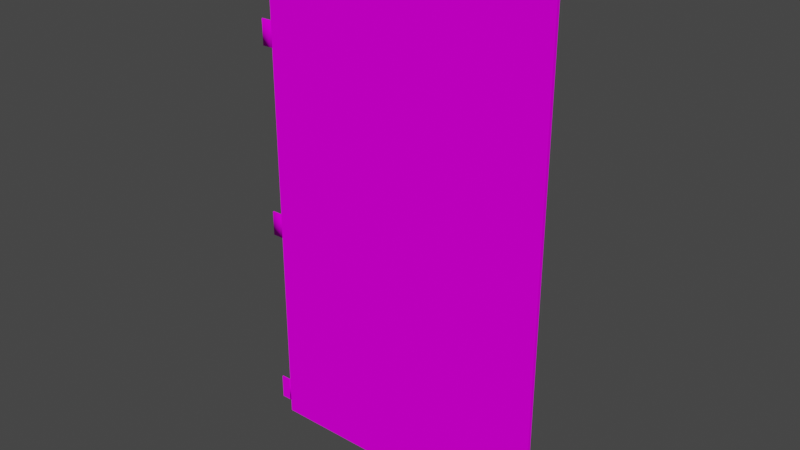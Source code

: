 # Source: Door01alt5.blend  (saved by Blender 2.90.8; exported with 4.5.12 LTS)
import bpy
from mathutils import Matrix  # noqa: F401  (used for matrix-valued properties, if any)

bpy.ops.wm.read_factory_settings(use_empty=True)
scene = bpy.context.scene
scene.name = 'Scene'

# ---- collections
col_collection = bpy.data.collections.new('Collection'); scene.collection.children.link(col_collection)

# ---- images (referenced by path relative to the original .blend; pixels are not part of the script)
import os
ASSET_DIR = os.environ.get("B2B_ASSET_DIR", "")  # directory of the original .blend (textures are referenced by path, not embedded)
HERE = os.path.dirname(os.path.abspath(__file__))  # packed textures are extracted next to this script under _unpacked/

def load_image(name, relpath, width, height, colorspace="sRGB"):
    """Load a texture the original file referenced (path relative to the .blend, or extracted next to this script)."""
    p = next((c for c in (os.path.join(HERE, relpath), os.path.join(ASSET_DIR, relpath)) if relpath and os.path.exists(c)), "")
    if p:
        img = bpy.data.images.load(p, check_existing=True)
        img.name = name
    else:  # same state as the original file: an image datablock whose file is absent (Cycles renders it pink)
        img = bpy.data.images.new(name, width, height)
        img.source = "FILE"
        img.filepath = "//" + (relpath or name)
    img.colorspace_settings.name = colorspace
    return img
img_door106_png = load_image('Door106.png', 'Door106.png', 1024, 1024, 'sRGB')

# ---- materials (node trees are filled in below, after node groups)
mat_matd3d01 = bpy.data.materials.new('MatD3D01')
mat_matd3d01.use_transparent_shadow = False
mat_matd3d01.diffuse_color = (1.0, 1.0, 1.0, 1.0)
mat_matd3d01.roughness = 1.0
mat_matd3d01.specular_intensity = 0.0

# ---- material node trees
mat_matd3d01.use_nodes = True; mat_matd3d01.node_tree.nodes.clear()
_N = mat_matd3d01.node_tree.nodes; _L = mat_matd3d01.node_tree.links
n0 = _N.new('ShaderNodeBsdfPrincipled'); n0.name = 'Principled BSDF'; n0.location = (10, 300)
n0.distribution = 'GGX'
n0.subsurface_method = 'BURLEY'
n0.inputs[2].default_value = 1.0
n0.inputs[3].default_value = 1.45
n0.inputs[13].default_value = 0.0
n0.inputs[27].default_value = (0.0, 0.0, 0.0, 1.0)
n0.inputs[28].default_value = 1.0
n1 = _N.new('ShaderNodeOutputMaterial'); n1.name = 'Material Output'; n1.location = (300, 300)
n2 = _N.new('ShaderNodeTexImage'); n2.name = 'Image Texture'; n2.location = (-300, 600)
n2.image = img_door106_png
_L.new(n0.outputs[0], n1.inputs[0])
_L.new(n2.outputs[0], n0.inputs[0])
n1.is_active_output = True

# ---- world
world_world = bpy.data.worlds.new('World'); scene.world = world_world
world_world.use_nodes = True; world_world.node_tree.nodes.clear()
_N = world_world.node_tree.nodes; _L = world_world.node_tree.links
n0 = _N.new('ShaderNodeOutputWorld'); n0.name = 'World Output'; n0.location = (300, 300)
n1 = _N.new('ShaderNodeBackground'); n1.name = 'Background'; n1.location = (10, 300)
n1.inputs[0].default_value = (0.05088, 0.05088, 0.05088, 1.0)
_L.new(n1.outputs[0], n0.inputs[0])
n0.is_active_output = True
world_world.color = (0.05088, 0.05088, 0.05088)
world_world.use_sun_shadow = False
world_world.sun_shadow_jitter_overblur = 0.0

# ---- meshes
me_door01 = bpy.data.meshes.new('Door01')
me_door01.from_pydata([(5.0, 0.00338, 0.3524), (5.546, 0.00338, 0.5), (-5.0, 0.00338, 0.5), (5.0, 0.00338, -0.4381), (-5.0, 0.00338, -0.4381), (-4.505, 0.4984, -0.4381), (-1.343, 19.11, 0.01011), (-1.343, 19.05, -0.09846), (-1.343, 19.17, -0.09846), (-1.651, 19.11, -0.207), (-1.651, 18.98, -0.207), (-1.839, 18.98, -0.207), (-4.505, 0.4984, 0.3524), (4.505, 0.4984, 0.3524), (4.505, 0.4984, -0.4381), (-1.839, 19.17, -0.09846), (-1.839, 19.11, -0.207), (-2.989, 19.11, -0.207), (-4.505, 4.035, 0.3524), (4.505, 4.035, 0.3524), (4.505, 4.035, -0.4381), (-4.505, 4.035, -0.4381), (5.546, 24.29, 0.3524), (-5.0, 23.63, 0.3524), (-5.0, 24.29, 0.3524), (-5.0, 24.29, 0.5), (5.546, 11.63, 0.3524), (5.0, 19.5, 0.3524), (5.546, 19.5, 0.3524), (-1.839, 17.74, -0.09846), (-1.839, 17.8, 0.01011), (-1.839, 18.98, 0.01011), (-1.343, 19.11, -0.207), (-1.651, 17.8, 0.01011), (-1.651, 18.98, 0.01011), (5.0, 23.63, 0.3524), (-5.0, 23.63, -0.4381), (5.0, 23.63, -0.4381), (5.546, 24.29, 0.5), (-4.505, 23.13, -0.4381), (-4.505, 23.13, 0.3524), (4.505, 23.13, -0.4381), (4.505, 23.13, 0.3524), (-1.651, 17.74, -0.09846), (-1.651, 18.92, -0.09846), (-4.505, 19.78, 0.3524), (4.505, 19.78, 0.3524), (4.505, 19.78, -0.4381), (-4.505, 19.78, -0.4381), (-5.0, 19.5, 0.3524), (5.546, 0.00338, 0.3524), (-5.0, 19.5, -0.4381), (-4.505, 19.22, -0.4381), (-1.651, 17.8, -0.207), (-1.839, 17.8, -0.207), (-1.839, 18.92, -0.09846), (4.505, 19.22, -0.4381), (-4.505, 19.22, 0.3524), (5.0, 11.63, -0.4381), (4.505, 4.597, -0.4381), (4.505, 11.35, -0.4381), (-5.0, 11.63, 0.5), (5.546, 4.316, 0.5), (5.546, 11.63, 0.5), (5.0, 19.5, -0.4381), (-4.505, 11.35, 0.3524), (-4.505, 4.597, -0.4381), (-4.505, 11.35, -0.4381), (-4.505, 11.91, -0.4381), (-4.505, 11.91, 0.3524), (-5.0, 11.63, -0.4381), (4.505, 19.22, 0.3524), (4.505, 11.91, 0.3524), (4.505, 11.35, 0.3524), (-4.505, 4.597, 0.3524), (-5.0, 11.63, 0.3524), (-5.0, 4.316, 0.5), (4.505, 11.91, -0.4381), (4.505, 4.597, 0.3524), (-1.651, 19.11, 0.01011), (-1.651, 19.17, -0.09846), (-2.989, 18.98, 0.01011), (-2.989, 18.92, -0.09846), (-5.0, 4.316, -0.4381), (-1.343, 18.98, -0.207), (5.0, 4.316, -0.4381), (-1.343, 18.98, 0.01011), (-1.839, 19.11, 0.01011), (-2.989, 18.98, -0.207), (-1.343, 18.92, -0.09846), (4.505, 19.22, -0.2756), (2.886, 18.87, -0.2756), (2.886, 19.22, -0.2756), (4.505, 18.87, -0.2756), (2.886, 18.87, 0.3524), (2.886, 19.22, 0.3524), (-2.989, 19.11, 0.01011), (1.839, 19.11, 0.01011), (2.989, 19.17, -0.09846), (1.839, 19.17, -0.09846), (1.651, 17.8, -0.207), (1.839, 17.74, -0.09846), (1.651, 17.74, -0.09846), (1.343, 18.98, 0.01011), (1.343, 19.11, 0.01011), (1.343, 19.05, -0.09846), (1.839, 18.98, 0.01011), (2.989, 19.11, 0.01011), (1.651, 19.11, -0.207), (1.839, 18.98, -0.207), (1.651, 18.98, -0.207), (1.343, 19.17, -0.09846), (1.343, 19.11, -0.207), (-2.989, 19.17, -0.09846), (-4.505, 19.22, -0.2756), (-2.886, 19.22, 0.3524), (1.651, 19.17, -0.09846), (1.839, 19.11, -0.207), (1.343, 18.98, -0.207), (1.651, 18.92, -0.09846), (1.651, 19.11, 0.01011), (2.989, 18.98, 0.01011), (1.839, 18.92, -0.09846), (2.989, 18.92, -0.09846), (1.651, 18.98, 0.01011), (1.343, 18.92, -0.09846), (1.839, 17.8, 0.01011), (1.651, 17.8, 0.01011), (2.989, 18.98, -0.207), (1.839, 17.8, -0.207), (-5.174, 18.45, 0.2999), (-4.997, 18.45, 0.2999), (-4.997, 18.45, 0.3524), (-5.532, 18.45, 0.3529), (-5.536, 18.45, 0.2999), (-4.904, 18.45, -0.4377), (-4.966, 18.45, -0.5576), (-4.906, 18.45, -0.5251), (-5.174, 19.63, 0.2999), (-5.174, 19.63, 0.3524), (-4.997, 19.63, 0.3524), (-5.174, 19.63, -0.5251), (-4.997, 19.63, -0.5251), (-4.997, 18.45, -0.5251), (-4.904, 19.63, -0.4377), (-4.867, 18.45, -0.4804), (-4.966, 19.63, -0.5576), (-4.867, 19.63, -0.4804), (-4.906, 19.63, -0.5251), (-5.174, 19.63, -0.4377), (-5.174, 18.45, -0.4377), (-5.536, 19.63, 0.2999), (-4.997, 19.63, -0.4377), (-5.532, 19.63, 0.3529), (-2.121, 18.14, 0.2947), (-2.066, 18.14, 0.2947), (-2.066, 18.14, 0.3677), (-1.462, 18.85, 0.2947), (-1.462, 18.85, 0.3677), (-1.462, 18.14, 0.3677), (-2.121, 18.85, 0.2947), (-2.121, 18.85, 0.3677), (-2.066, 18.85, 0.3677), (-2.121, 18.85, -0.4247), (-2.066, 18.85, -0.4247), (-2.066, 18.14, -0.4247), (-2.121, 18.14, -0.4247), (-2.066, 18.85, 0.2947), (-1.462, 18.14, 0.2947), (2.121, 18.14, 0.2947), (2.066, 18.14, 0.3677), (2.066, 18.14, 0.2947), (1.462, 18.85, 0.2947), (1.462, 18.14, 0.3677), (1.462, 18.85, 0.3677), (2.121, 18.85, -0.4247), (2.066, 18.14, -0.4247), (2.066, 18.85, -0.4247), (2.121, 18.14, -0.4247), (2.066, 18.85, 0.2947), (2.121, 18.85, 0.2947), (1.462, 18.14, 0.2947), (2.121, 10.08, 0.2947), (2.066, 10.08, 0.3677), (2.066, 10.08, 0.2947), (1.462, 10.79, 0.2947), (1.462, 10.08, 0.3677), (1.462, 10.79, 0.3677), (2.121, 10.79, -0.4247), (2.066, 10.08, -0.4247), (2.066, 10.79, -0.4247), (2.121, 10.08, -0.4247), (2.066, 10.79, 0.2947), (2.121, 10.79, 0.2947), (1.462, 10.08, 0.2947), (-5.174, 9.455, 0.2999), (-4.997, 9.455, 0.2999), (-4.997, 9.455, 0.3524), (-5.536, 9.455, 0.3531), (-5.536, 9.455, 0.2999), (-4.904, 9.455, -0.4377), (-4.966, 9.455, -0.5576), (-4.906, 9.455, -0.5251), (-5.174, 10.64, 0.2999), (-5.174, 10.64, 0.3534), (-4.997, 10.64, 0.3524), (-5.174, 10.64, -0.5251), (-4.997, 10.64, -0.5251), (-4.997, 9.455, -0.5251), (-4.904, 10.64, -0.4377), (-4.867, 9.455, -0.4804), (-4.966, 10.64, -0.5576), (-4.867, 10.64, -0.4804), (-4.906, 10.64, -0.5251), (-5.174, 10.64, -0.4377), (-5.174, 9.455, -0.4377), (-4.997, 10.64, -0.4377), (-5.536, 10.64, 0.2999), (-5.536, 10.64, 0.3531), (-5.174, 0.455, 0.2999), (-4.997, 0.455, 0.2999), (-4.997, 0.455, 0.3524), (-5.536, 0.455, 0.3521), (-5.536, 0.455, 0.2999), (-4.904, 0.455, -0.4377), (-4.966, 0.455, -0.5576), (-4.906, 0.455, -0.5251), (-5.174, 1.635, 0.2999), (-5.174, 1.635, 0.352), (-4.997, 1.635, 0.3524), (-5.174, 1.635, -0.5251), (-4.997, 1.635, -0.5251), (-4.997, 0.455, -0.5251), (-4.904, 1.635, -0.4377), (-4.867, 0.455, -0.4804), (-4.966, 1.635, -0.5576), (-4.867, 1.635, -0.4804), (-4.906, 1.635, -0.5251), (-5.174, 1.635, -0.4377), (-5.174, 0.455, -0.4377), (-5.536, 1.635, 0.2999), (-4.997, 1.635, -0.4377), (-5.536, 1.635, 0.3521), (4.505, 11.34, -0.2756), (2.886, 10.99, -0.2756), (2.886, 11.34, -0.2756), (4.505, 10.99, -0.2756), (2.886, 10.99, 0.3524), (2.886, 11.34, 0.3524), (4.505, 11.34, 0.3524), (-2.886, 19.22, -0.2756), (-2.886, 18.87, 0.3524), (1.839, 11.23, 0.01011), (2.989, 11.29, -0.09846), (1.839, 11.29, -0.09846), (1.651, 9.919, -0.207), (1.839, 9.856, -0.09846), (1.651, 9.856, -0.09846), (1.343, 11.1, 0.01011), (1.343, 11.23, 0.01011), (1.343, 11.17, -0.09846), (-4.505, 18.87, -0.2756), (-2.886, 18.87, -0.2756), (1.839, 11.1, 0.01011), (2.989, 11.23, 0.01011), (1.651, 11.23, -0.207), (1.839, 11.1, -0.207), (1.651, 11.1, -0.207), (1.343, 11.29, -0.09846), (1.343, 11.23, -0.207), (2.989, 11.23, -0.207), (1.839, 11.23, -0.207), (1.343, 11.1, -0.207), (1.651, 11.04, -0.09846), (1.651, 11.29, -0.09846), (1.651, 11.23, 0.01011), (2.989, 11.1, 0.01011), (1.839, 11.04, -0.09846), (2.989, 11.04, -0.09846), (1.651, 11.1, 0.01011), (1.343, 11.04, -0.09846), (1.839, 9.919, 0.01011), (1.651, 9.919, 0.01011), (2.989, 11.1, -0.207), (1.839, 9.919, -0.207), (5.0, 4.316, 0.3524), (-5.0, 0.00338, 0.3524), (5.546, 19.5, 0.5), (4.505, 18.87, 0.3524), (2.989, 19.11, -0.207), (-5.174, 18.45, 0.3524), (-5.174, 18.45, -0.5251), (-4.997, 18.45, -0.4377), (-2.121, 18.14, 0.3677), (2.066, 18.85, 0.3677), (2.066, 10.79, 0.3677), (-5.174, 9.455, 0.3534), (-5.174, 9.455, -0.5251), (-4.997, 9.455, -0.4377), (-5.174, 0.455, 0.352), (-5.174, 0.455, -0.5251), (-4.997, 0.455, -0.4377), (4.505, 10.99, 0.3524), (-4.505, 18.87, 0.3524), (-4.997, 10.64, 0.2999), (-4.997, 19.63, 0.2999), (-4.997, 1.635, 0.2999), (-5.0, 4.316, 0.3524), (2.121, 18.14, 0.3677), (2.121, 18.85, 0.3677), (5.546, 4.316, 0.3524), (5.0, 11.63, 0.3524), (2.121, 10.08, 0.3677), (2.121, 10.79, 0.3677), (-5.0, 19.5, 0.5)], [], [(0, 1, 2), (3, 4, 5), (6, 7, 8), (9, 10, 11), (12, 13, 14), (15, 16, 17), (18, 19, 13), (19, 20, 14), (18, 12, 5), (3, 14, 20), (21, 5, 4), (22, 23, 24), (24, 23, 25), (26, 27, 28), (29, 30, 31), (8, 7, 32), (30, 33, 34), (35, 36, 23), (27, 37, 35), (22, 25, 38), (37, 39, 36), (40, 41, 42), (33, 43, 44), (45, 42, 46), (46, 41, 47), (45, 39, 40), (37, 47, 41), (48, 36, 39), (49, 25, 23), (1, 0, 50), (51, 48, 52), (43, 53, 10), (53, 54, 11), (54, 29, 55), (10, 9, 32), (52, 47, 56), (56, 57, 52), (58, 59, 60), (61, 62, 63), (48, 46, 47), (47, 64, 56), (65, 66, 67), (68, 57, 69), (70, 52, 68), (69, 71, 72), (73, 74, 65), (75, 76, 61), (72, 56, 77), (60, 78, 73), (79, 80, 15), (81, 82, 55), (83, 66, 21), (44, 10, 84), (21, 59, 20), (20, 18, 21), (66, 78, 59), (59, 85, 20), (79, 34, 86), (34, 79, 87), (16, 11, 88), (70, 68, 67), (55, 82, 88), (43, 33, 30), (34, 44, 89), (9, 80, 8), (67, 77, 60), (60, 65, 67), (68, 72, 77), (77, 58, 60), (90, 91, 92), (93, 94, 91), (92, 94, 95), (90, 95, 71), (31, 87, 96), (86, 7, 6), (97, 98, 99), (100, 101, 102), (103, 104, 105), (86, 89, 7), (53, 43, 29), (106, 107, 97), (108, 109, 110), (104, 111, 105), (111, 112, 105), (87, 15, 113), (114, 57, 115), (116, 117, 108), (112, 118, 105), (119, 118, 110), (116, 104, 120), (121, 122, 123), (120, 99, 116), (108, 111, 116), (124, 125, 119), (102, 126, 127), (122, 128, 123), (117, 128, 109), (120, 103, 124), (110, 112, 108), (129, 122, 101), (100, 109, 129), (102, 110, 100), (127, 119, 102), (126, 124, 127), (101, 106, 126), (130, 131, 132), (133, 134, 130), (135, 136, 137), (138, 139, 140), (141, 142, 143), (144, 135, 145), (146, 144, 147), (136, 146, 148), (149, 150, 130), (134, 151, 138), (150, 149, 141), (149, 152, 142), (147, 145, 137), (146, 136, 143), (144, 146, 142), (133, 153, 151), (154, 155, 156), (157, 158, 159), (160, 161, 162), (163, 164, 165), (155, 154, 166), (167, 155, 165), (160, 167, 164), (168, 159, 156), (157, 168, 155), (158, 157, 167), (169, 170, 171), (172, 173, 174), (175, 176, 177), (171, 178, 169), (179, 176, 171), (169, 175, 180), (180, 177, 179), (181, 170, 173), (172, 171, 181), (174, 179, 172), (182, 183, 184), (185, 186, 187), (188, 189, 190), (184, 191, 182), (192, 189, 184), (182, 188, 193), (193, 190, 192), (194, 183, 186), (185, 184, 194), (187, 192, 185), (195, 196, 197), (198, 199, 195), (200, 201, 202), (203, 204, 205), (206, 207, 208), (209, 200, 210), (211, 209, 212), (201, 211, 213), (214, 215, 195), (216, 214, 203), (199, 217, 203), (214, 216, 207), (212, 210, 202), (211, 201, 208), (209, 211, 207), (198, 218, 217), (219, 220, 221), (222, 223, 219), (224, 225, 226), (227, 228, 229), (230, 231, 232), (233, 224, 234), (235, 233, 236), (225, 235, 237), (238, 239, 219), (223, 240, 227), (239, 238, 230), (238, 241, 231), (236, 234, 226), (235, 225, 232), (233, 235, 231), (222, 242, 240), (243, 244, 245), (246, 247, 244), (245, 247, 248), (243, 248, 249), (250, 115, 251), (252, 253, 254), (255, 256, 257), (258, 259, 260), (261, 262, 251), (114, 250, 262), (263, 264, 252), (265, 266, 267), (259, 268, 260), (268, 269, 260), (254, 270, 271), (269, 272, 260), (273, 272, 267), (274, 259, 275), (276, 277, 278), (265, 268, 274), (279, 280, 273), (257, 281, 282), (277, 283, 278), (271, 283, 266), (275, 258, 279), (284, 277, 256), (255, 266, 284), (257, 267, 255), (282, 273, 257), (281, 279, 282), (256, 263, 281), (4, 3, 0), (3, 85, 285), (2, 286, 0), (5, 14, 3), (14, 5, 12), (17, 113, 15), (13, 12, 18), (14, 13, 19), (5, 21, 18), (20, 85, 3), (22, 35, 23), (31, 55, 29), (28, 27, 35), (34, 31, 30), (35, 37, 36), (23, 36, 51), (22, 24, 25), (37, 41, 39), (26, 63, 62), (77, 56, 64), (40, 39, 41), (44, 34, 33), (45, 40, 42), (46, 42, 41), (45, 48, 39), (48, 51, 36), (10, 44, 43), (11, 10, 53), (55, 11, 54), (26, 28, 287), (32, 84, 10), (52, 48, 47), (56, 71, 57), (61, 76, 62), (48, 45, 46), (65, 74, 66), (68, 52, 57), (67, 66, 83), (69, 57, 71), (73, 78, 74), (72, 71, 56), (60, 59, 78), (15, 87, 79), (55, 31, 81), (6, 8, 80), (84, 89, 44), (16, 15, 80), (21, 66, 59), (20, 19, 18), (66, 74, 78), (87, 31, 34), (88, 17, 16), (88, 11, 55), (30, 29, 43), (89, 86, 34), (8, 32, 9), (67, 68, 77), (60, 73, 65), (68, 69, 72), (90, 93, 91), (93, 288, 94), (92, 91, 94), (90, 92, 95), (96, 81, 31), (97, 107, 98), (100, 129, 101), (29, 54, 53), (106, 121, 107), (108, 117, 109), (113, 96, 87), (115, 250, 114), (99, 98, 289), (116, 99, 117), (119, 125, 118), (116, 111, 104), (121, 106, 122), (108, 112, 111), (124, 103, 125), (102, 101, 126), (122, 109, 128), (124, 106, 97), (120, 104, 103), (110, 118, 112), (129, 109, 122), (100, 110, 109), (102, 119, 110), (127, 124, 119), (126, 106, 124), (101, 122, 106), (139, 138, 151), (130, 290, 133), (137, 145, 135), (291, 143, 141), (145, 147, 144), (147, 148, 146), (148, 137, 136), (292, 143, 136), (131, 130, 150), (138, 130, 134), (291, 143, 292), (142, 141, 149), (137, 148, 147), (143, 142, 146), (142, 152, 144), (151, 134, 133), (159, 168, 157), (293, 161, 160), (162, 167, 160), (165, 166, 163), (166, 165, 155), (165, 164, 167), (163, 166, 154), (156, 155, 168), (155, 167, 157), (167, 162, 158), (172, 181, 173), (180, 179, 294), (175, 178, 176), (171, 176, 178), (179, 177, 176), (169, 178, 175), (180, 175, 177), (181, 171, 170), (172, 179, 171), (174, 294, 179), (185, 194, 186), (193, 192, 295), (188, 191, 189), (184, 189, 191), (192, 190, 189), (182, 191, 188), (193, 188, 190), (194, 184, 183), (185, 192, 184), (187, 295, 192), (204, 203, 217), (195, 296, 198), (202, 210, 200), (208, 297, 206), (210, 212, 209), (212, 213, 211), (213, 202, 201), (298, 208, 201), (196, 195, 215), (195, 203, 214), (203, 195, 199), (297, 208, 298), (202, 213, 212), (208, 207, 211), (207, 216, 209), (217, 199, 198), (228, 227, 240), (219, 299, 222), (226, 234, 224), (232, 300, 230), (234, 236, 233), (236, 237, 235), (237, 226, 225), (301, 232, 225), (220, 219, 239), (227, 219, 223), (300, 232, 301), (231, 230, 238), (226, 237, 236), (232, 231, 235), (231, 241, 233), (240, 223, 222), (243, 246, 244), (246, 302, 247), (245, 244, 247), (243, 245, 248), (251, 262, 250), (252, 264, 253), (255, 284, 256), (251, 303, 261), (262, 261, 114), (263, 276, 264), (254, 253, 270), (273, 280, 272), (274, 268, 259), (276, 263, 277), (279, 258, 280), (257, 256, 281), (277, 266, 283), (271, 270, 283), (279, 263, 252), (275, 259, 258), (267, 272, 269), (284, 266, 277), (255, 267, 266), (257, 273, 267), (282, 279, 273), (281, 263, 279), (256, 277, 263), (203, 304, 216), (138, 305, 152), (227, 306, 241), (67, 83, 70), (75, 307, 76), (180, 308, 169), (169, 308, 170), (50, 0, 285), (285, 0, 3), (294, 309, 180), (180, 309, 308), (1, 50, 310), (310, 50, 285), (310, 285, 311), (311, 285, 85), (59, 58, 85), (85, 58, 311), (193, 312, 182), (182, 312, 183), (295, 313, 193), (193, 313, 312), (130, 138, 149), (149, 138, 152), (156, 293, 154), (154, 293, 160), (164, 163, 160), (160, 163, 154), (207, 206, 214), (214, 206, 215), (219, 227, 238), (238, 227, 241), (307, 2, 76), (76, 2, 1), (47, 37, 64), (64, 37, 27), (76, 1, 62), (62, 1, 310), (64, 27, 311), (311, 27, 26), (311, 26, 310), (310, 26, 62), (267, 269, 265), (265, 269, 268), (254, 275, 252), (252, 275, 279), (35, 22, 28), (28, 22, 38), (28, 38, 287), (287, 38, 314), (75, 83, 307), (286, 4, 0), (52, 70, 51), (51, 49, 23), (21, 4, 83), (83, 4, 286), (26, 287, 63), (63, 287, 314), (38, 25, 314), (314, 25, 49), (141, 291, 150), (150, 291, 292), (63, 314, 61), (61, 314, 75), (206, 297, 215), (215, 297, 298), (230, 300, 239), (239, 300, 301), (77, 64, 58), (58, 64, 311), (266, 265, 271), (271, 265, 274), (271, 274, 254), (254, 274, 275), (86, 6, 79), (79, 6, 80), (99, 289, 117), (117, 289, 128), (124, 97, 120), (120, 97, 99), (80, 9, 16), (16, 9, 11), (201, 200, 298), (225, 224, 301), (136, 135, 292), (138, 140, 305), (203, 205, 304), (227, 229, 306), (217, 218, 204), (130, 132, 290), (215, 298, 196), (240, 242, 228), (118, 125, 105), (105, 125, 103), (239, 301, 220), (151, 153, 139), (195, 197, 296), (219, 221, 299), (272, 280, 260), (260, 280, 258), (51, 70, 75), (75, 70, 83), (314, 49, 75), (75, 49, 51), (150, 292, 131), (89, 84, 7), (7, 84, 32), (83, 286, 307), (307, 286, 2), (153, 133, 290), (290, 139, 153), (139, 132, 140), (132, 139, 290), (296, 197, 204), (204, 197, 205), (299, 221, 228), (228, 221, 229), (218, 198, 204), (296, 204, 198), (242, 222, 228), (299, 228, 222)])
me_door01.polygons.foreach_set('use_smooth', [True] * 528)
_k = set([(0, 3), (0, 50), (0, 285), (1, 2), (1, 50), (1, 62), (2, 76), (2, 286), (3, 4), (3, 85), (4, 83), (4, 286), (5, 12), (5, 14), (5, 21), (6, 8), (6, 79), (6, 86), (8, 32), (8, 80), (9, 16), (9, 32), (10, 44), (10, 53), (10, 84), (11, 54), (11, 55), (11, 88), (12, 13), (12, 18), (13, 14), (13, 19), (14, 20), (15, 80), (15, 113), (16, 17), (18, 19), (18, 21), (19, 20), (20, 21), (22, 24), (22, 28), (22, 38), (23, 24), (23, 35), (23, 36), (24, 25), (25, 38), (25, 314), (26, 28), (26, 310), (27, 35), (27, 311), (29, 30), (29, 43), (29, 54), (30, 31), (30, 33), (31, 55), (31, 81), (32, 84), (33, 34), (33, 43), (34, 44), (34, 86), (35, 37), (36, 37), (36, 51), (37, 64), (38, 287), (39, 40), (39, 41), (39, 48), (40, 42), (40, 45), (41, 42), (41, 47), (42, 46), (43, 53), (44, 89), (45, 46), (45, 48), (46, 47), (47, 48), (50, 310), (51, 70), (52, 56), (52, 57), (52, 68), (53, 54), (55, 82), (55, 88), (56, 71), (56, 77), (57, 69), (57, 71), (58, 64), (58, 85), (59, 60), (59, 66), (59, 78), (60, 67), (60, 73), (61, 76), (61, 314), (62, 63), (63, 287), (65, 67), (65, 73), (65, 74), (66, 67), (66, 74), (68, 69), (68, 77), (69, 72), (70, 83), (71, 72), (72, 77), (73, 78), (74, 78), (79, 87), (84, 89), (86, 89), (87, 96), (90, 92), (90, 95), (91, 92), (91, 93), (91, 94), (92, 95), (93, 94), (97, 98), (97, 107), (97, 120), (98, 99), (99, 116), (99, 289), (100, 102), (100, 110), (100, 129), (101, 102), (101, 126), (101, 129), (102, 127), (103, 104), (103, 124), (103, 125), (104, 111), (104, 120), (106, 107), (106, 121), (106, 122), (106, 126), (108, 112), (108, 117), (109, 122), (109, 128), (109, 129), (110, 118), (110, 119), (111, 112), (111, 116), (112, 118), (114, 115), (114, 250), (114, 262), (115, 250), (117, 128), (117, 289), (118, 125), (119, 124), (119, 125), (121, 122), (122, 123), (124, 127), (126, 127), (130, 134), (130, 138), (130, 150), (133, 134), (133, 153), (134, 151), (135, 145), (136, 137), (136, 143), (136, 146), (137, 145), (137, 148), (138, 149), (138, 151), (141, 142), (141, 149), (142, 143), (142, 144), (142, 146), (143, 292), (144, 147), (145, 147), (146, 148), (147, 148), (150, 291), (151, 153), (154, 166), (154, 293), (155, 165), (155, 167), (155, 168), (157, 158), (157, 159), (157, 167), (157, 168), (158, 167), (159, 168), (160, 161), (160, 163), (163, 164), (163, 166), (164, 165), (164, 167), (165, 166), (169, 178), (169, 308), (171, 176), (171, 179), (171, 181), (172, 174), (172, 179), (172, 181), (173, 181), (175, 177), (175, 178), (175, 180), (176, 177), (176, 178), (177, 179), (180, 308), (180, 309), (182, 191), (182, 312), (184, 189), (184, 192), (184, 194), (185, 187), (185, 192), (185, 194), (186, 194), (188, 190), (188, 191), (188, 193), (189, 190), (189, 191), (190, 192), (193, 312), (193, 313), (195, 199), (195, 203), (195, 215), (198, 199), (199, 217), (200, 210), (201, 202), (201, 208), (201, 211), (202, 210), (202, 213), (203, 214), (203, 217), (206, 207), (206, 214), (206, 297), (207, 208), (207, 209), (207, 211), (208, 297), (209, 212), (210, 212), (211, 213), (212, 213), (215, 297), (217, 218), (219, 223), (219, 227), (219, 239), (222, 223), (222, 242), (222, 299), (223, 240), (224, 234), (225, 226), (225, 232), (225, 235), (226, 234), (226, 237), (227, 238), (227, 240), (228, 242), (228, 299), (230, 231), (230, 238), (230, 300), (231, 232), (231, 233), (231, 235), (232, 300), (233, 236), (234, 236), (235, 237), (236, 237), (239, 300), (240, 242), (243, 245), (243, 248), (244, 245), (244, 246), (244, 247), (245, 248), (246, 247), (250, 251), (250, 262), (251, 261), (251, 262), (252, 253), (252, 264), (252, 275), (253, 254), (254, 270), (254, 274), (255, 257), (255, 267), (255, 284), (256, 257), (256, 281), (256, 284), (257, 282), (258, 259), (258, 279), (258, 280), (259, 268), (259, 275), (261, 262), (263, 264), (263, 276), (263, 277), (263, 281), (265, 269), (265, 271), (266, 277), (266, 283), (266, 284), (267, 272), (267, 273), (268, 269), (268, 274), (269, 272), (270, 271), (271, 283), (272, 280), (273, 279), (273, 280), (276, 277), (277, 278), (279, 282), (281, 282), (285, 311)])
me_door01.attributes.new('sharp_edge', 'BOOLEAN', 'EDGE').data.foreach_set('value', [ (min(e.vertices), max(e.vertices)) in _k for e in me_door01.edges])
_uv = me_door01.uv_layers.new(name='UVMap')
_uv.uv.foreach_set('vector', [-0.4294, 0.1205, -0.4377, 0.1223, -0.2781, 0.1223, -0.6276, 0.1277, -0.9785, 0.1277, -0.9611, 0.1451, -0.1565, 0.3392, -0.1596, 0.3339, -0.1535, 0.3339, -0.1951, 0.2993, -0.2025, 0.2993, -0.2025, 0.2843, -0.2774, 0.09964, -0.4138, 0.09964, -0.4138, 0.1092, -0.1878, 0.2843, -0.1951, 0.2843, -0.1951, 0.1931, -0.9611, 0.2692, -0.645, 0.2692, -0.645, 0.1451, -0.7068, 0.02224, -0.7068, 0.006463, -0.7774, 0.006463, -0.7816, 0.004904, -0.8521, 0.004904, -0.8521, 0.02068, -0.6276, 0.1277, -0.645, 0.1451, -0.645, 0.2692, -0.9611, 0.2692, -0.9611, 0.1451, -0.9785, 0.1277, -0.6085, 0.9799, -0.9785, 0.9567, -0.9785, 0.9799, -0.4489, 0.04126, -0.4621, 0.04126, -0.4489, 0.04421, -0.6085, 0.5356, -0.6276, 0.8119, -0.6085, 0.8119, -0.1425, 0.3237, -0.1516, 0.3171, -0.1516, 0.1931, -0.1535, 0.3339, -0.1596, 0.3339, -0.1565, 0.3286, -0.1516, 0.3171, -0.1668, 0.3171, -0.1668, 0.1931, -0.4284, 0.08754, -0.2771, 0.09711, -0.2771, 0.08754, -0.5444, 0.0675, -0.4621, 0.08327, -0.4621, 0.0675, -0.886, 0.1001, -0.6756, 0.09716, -0.886, 0.09716, -0.6276, 0.9567, -0.9611, 0.9393, -0.9785, 0.9567, -0.2766, 0.08652, -0.413, 0.07695, -0.413, 0.08652, -0.09993, 0.3171, -0.109, 0.3237, -0.109, 0.1997, -0.9611, 0.8218, -0.645, 0.9393, -0.645, 0.8218, -0.5426, 0.0227, -0.4758, 0.006925, -0.5426, 0.006925, -0.5426, 0.04998, -0.4758, 0.06575, -0.4758, 0.04998, -0.6276, 0.9567, -0.645, 0.8218, -0.645, 0.9393, -0.9611, 0.8218, -0.9785, 0.9567, -0.9611, 0.9393, -0.5444, 0.04126, -0.4489, 0.04421, -0.4621, 0.04126, -0.4377, 0.1223, -0.4294, 0.1205, -0.4377, 0.1205, -0.9785, 0.8119, -0.9611, 0.8218, -0.9611, 0.8021, -0.109, 0.3237, -0.1181, 0.3171, -0.1181, 0.1931, -0.1181, 0.3171, -0.1334, 0.3171, -0.1334, 0.1931, -0.1334, 0.3171, -0.1425, 0.3237, -0.1425, 0.1997, -0.2025, 0.2993, -0.1951, 0.2993, -0.1951, 0.3237, -0.9611, 0.8021, -0.645, 0.8218, -0.645, 0.8021, -0.4129, 0.06613, -0.2765, 0.0757, -0.2765, 0.06613, -0.6276, 0.5356, -0.645, 0.2889, -0.645, 0.5258, -0.2282, 0.5356, -0.5982, 0.279, -0.5982, 0.5356, -0.2765, 0.06435, -0.4129, 0.05478, -0.4129, 0.06435, -0.645, 0.8218, -0.6276, 0.8119, -0.645, 0.8021, -0.8586, 0.004041, -0.9933, 0.01981, -0.8586, 0.01981, -0.696, 0.02061, -0.55, 0.004838, -0.696, 0.004838, -0.9785, 0.5356, -0.9611, 0.8021, -0.9611, 0.5455, -0.9611, 0.5455, -0.645, 0.8021, -0.645, 0.5455, -0.645, 0.5258, -0.9611, 0.2889, -0.9611, 0.5258, -0.7016, 0.04126, -0.8475, 0.04421, -0.7016, 0.04421, -0.696, 0.06624, -0.55, 0.05046, -0.696, 0.05046, -0.7072, 0.04703, -0.8419, 0.06281, -0.7072, 0.06281, -0.1804, 0.2993, -0.1878, 0.2993, -0.1878, 0.2843, -0.2172, 0.1931, -0.2099, 0.1931, -0.2099, 0.2843, -0.9785, 0.279, -0.9611, 0.2889, -0.9611, 0.2692, -0.2099, 0.2993, -0.2025, 0.2993, -0.2025, 0.3237, -0.9611, 0.2692, -0.645, 0.2889, -0.645, 0.2692, -0.4123, 0.04358, -0.2759, 0.05315, -0.2759, 0.04358, -0.275, 0.04122, -0.4114, 0.03165, -0.4114, 0.04122, -0.645, 0.2889, -0.6276, 0.279, -0.645, 0.2692, -0.1804, 0.2993, -0.1731, 0.2993, -0.1731, 0.3237, -0.1731, 0.2993, -0.1804, 0.2993, -0.1804, 0.2843, -0.1951, 0.2843, -0.2025, 0.2843, -0.2025, 0.1931, -0.9785, 0.5356, -0.9611, 0.5455, -0.9611, 0.5258, -0.2099, 0.2843, -0.2099, 0.1931, -0.2025, 0.1931, -0.1406, 0.3329, -0.1406, 0.339, -0.1498, 0.339, -0.2172, 0.2993, -0.2099, 0.2993, -0.2099, 0.3237, -0.1951, 0.2993, -0.1878, 0.2993, -0.1878, 0.3237, -0.9611, 0.5258, -0.645, 0.5455, -0.645, 0.5258, -0.4113, 0.01961, -0.2749, 0.02918, -0.2749, 0.01961, -0.2749, 0.01512, -0.4113, 0.005547, -0.4113, 0.01512, -0.645, 0.5455, -0.6276, 0.5356, -0.645, 0.5258, -0.02056, 0.3645, -0.07138, 0.5967, -0.02056, 0.5967, -0.07138, 0.3645, -0.1615, 0.5967, -0.07138, 0.5967, -0.02056, 0.5967, -0.07138, 0.6867, -0.02056, 0.6867, -0.1615, 0.3645, -0.07138, 0.5967, -0.07138, 0.3645, -0.1731, 0.2843, -0.1804, 0.2843, -0.1804, 0.1931, -0.1626, 0.3392, -0.1596, 0.3339, -0.1565, 0.3392, -0.1804, 0.2843, -0.1878, 0.1931, -0.1878, 0.2843, -0.1663, 0.3331, -0.1755, 0.3392, -0.1663, 0.3392, -0.1626, 0.3392, -0.1565, 0.3392, -0.1596, 0.3339, -0.1626, 0.3392, -0.1657, 0.3339, -0.1596, 0.3339, -0.1663, 0.3331, -0.1663, 0.3392, -0.1755, 0.3392, -0.1731, 0.2843, -0.1804, 0.1931, -0.1804, 0.2843, -0.1951, 0.2993, -0.2025, 0.2843, -0.2025, 0.2993, -0.1565, 0.3392, -0.1535, 0.3339, -0.1596, 0.3339, -0.1535, 0.3339, -0.1565, 0.3286, -0.1596, 0.3339, -0.1804, 0.2843, -0.1878, 0.2843, -0.1878, 0.1931, -0.1615, 0.3645, -0.07138, 0.3645, -0.07138, 0.5967, -0.1878, 0.2993, -0.1951, 0.2843, -0.1951, 0.2993, -0.1565, 0.3286, -0.1626, 0.3286, -0.1596, 0.3339, -0.2099, 0.2993, -0.2025, 0.3237, -0.2025, 0.2993, -0.1878, 0.2993, -0.1804, 0.3237, -0.1804, 0.2993, -0.2172, 0.1931, -0.2099, 0.2843, -0.2099, 0.1931, -0.1804, 0.2993, -0.1878, 0.2843, -0.1878, 0.2993, -0.1951, 0.2993, -0.1878, 0.3237, -0.1878, 0.2993, -0.2172, 0.2993, -0.2099, 0.3237, -0.2099, 0.2993, -0.1406, 0.3329, -0.1498, 0.339, -0.1406, 0.339, -0.2099, 0.2843, -0.2025, 0.1931, -0.2099, 0.1931, -0.1951, 0.2843, -0.2025, 0.1931, -0.2025, 0.2843, -0.1804, 0.2993, -0.1731, 0.3237, -0.1731, 0.2993, -0.2025, 0.2993, -0.1951, 0.3237, -0.1951, 0.2993, -0.1334, 0.3171, -0.1425, 0.1997, -0.1425, 0.3237, -0.1181, 0.3171, -0.1334, 0.1931, -0.1334, 0.3171, -0.109, 0.3237, -0.1181, 0.1931, -0.1181, 0.3171, -0.09993, 0.3171, -0.109, 0.1997, -0.109, 0.3237, -0.1516, 0.3171, -0.1668, 0.1931, -0.1668, 0.3171, -0.1425, 0.3237, -0.1516, 0.1931, -0.1516, 0.3171, -0.08623, 0.01921, -0.03901, 0.01921, -0.03901, 0.005147, -0.1832, 0.005147, -0.1832, 0.01921, -0.08623, 0.01921, -0.01399, 0.2168, -0.03046, 0.249, -0.01459, 0.2403, -0.08623, 0.01921, -0.08623, 0.005147, -0.03901, 0.005147, -0.0156, 0.9374, -0.0156, 0.9623, -0.2071, 0.9623, -0.0156, 0.9802, -0.2071, 0.9801, -0.2071, 0.9801, -0.03046, 0.249, -0.01399, 0.2168, -0.004064, 0.2283, -0.2071, 0.9641, -0.0156, 0.9641, -0.0156, 0.9727, -0.0156, 0.9363, -0.2071, 0.9363, -0.2071, 0.7425, -0.2071, 0.6931, -0.0156, 0.6931, -0.0156, 0.7425, -0.2071, 0.9363, -0.0156, 0.9363, -0.0156, 0.9374, -0.08623, 0.2168, -0.03901, 0.2168, -0.03901, 0.2403, -0.0156, 0.9802, -0.2071, 0.9801, -0.2071, 0.9727, -0.0156, 0.9641, -0.2071, 0.9641, -0.2071, 0.9623, -0.01399, 0.2168, -0.03046, 0.249, -0.03901, 0.2403, -0.2071, 0.697, -0.0156, 0.697, -0.0156, 0.6931, -0.1006, 0.1331, -0.1006, 0.1314, -0.1006, 0.1296, -0.2169, 0.07757, -0.2169, 0.07945, -0.1006, 0.07945, -0.2169, 0.1331, -0.2169, 0.1312, -0.2169, 0.1296, -0.2169, 0.1637, -0.2169, 0.1653, -0.1006, 0.1653, -0.1006, 0.1314, -0.1006, 0.1331, -0.1006, 0.1637, -0.2169, 0.1314, -0.1006, 0.1314, -0.1006, 0.1653, -0.2169, 0.1331, -0.2169, 0.1314, -0.2169, 0.1653, -0.1006, 0.07757, -0.1006, 0.07945, -0.1006, 0.1035, -0.2169, 0.07757, -0.1006, 0.07757, -0.1006, 0.1053, -0.2169, 0.07945, -0.2169, 0.07757, -0.2169, 0.1053, -0.1006, 0.07757, -0.1006, 0.08107, -0.1006, 0.07925, -0.2169, 0.1331, -0.1006, 0.1312, -0.2169, 0.1312, -0.2169, 0.04701, -0.1006, 0.04539, -0.2169, 0.04539, -0.1006, 0.07925, -0.1006, 0.04701, -0.1006, 0.07757, -0.2169, 0.07925, -0.1006, 0.04539, -0.1006, 0.07925, -0.1006, 0.07757, -0.2169, 0.04701, -0.2169, 0.07757, -0.2169, 0.07757, -0.2169, 0.04539, -0.2169, 0.07925, -0.1006, 0.1331, -0.1006, 0.1072, -0.1006, 0.1312, -0.2169, 0.1331, -0.1006, 0.1053, -0.1006, 0.1331, -0.2169, 0.1312, -0.2169, 0.1053, -0.2169, 0.1331, -0.1006, 0.07757, -0.1006, 0.08107, -0.1006, 0.07925, -0.2169, 0.1331, -0.1006, 0.1312, -0.2169, 0.1312, -0.2169, 0.04701, -0.1006, 0.04539, -0.2169, 0.04539, -0.1006, 0.07925, -0.1006, 0.04701, -0.1006, 0.07757, -0.2169, 0.07925, -0.1006, 0.04539, -0.1006, 0.07925, -0.1006, 0.07757, -0.2169, 0.04701, -0.2169, 0.07757, -0.2169, 0.07757, -0.2169, 0.04539, -0.2169, 0.07925, -0.1006, 0.1331, -0.1006, 0.1072, -0.1006, 0.1312, -0.2169, 0.1331, -0.1006, 0.1053, -0.1006, 0.1331, -0.2169, 0.1312, -0.2169, 0.1053, -0.2169, 0.1331, -0.08623, 0.01921, -0.03901, 0.01921, -0.03901, 0.005147, -0.1832, 0.005147, -0.1832, 0.01921, -0.08623, 0.01921, -0.01399, 0.2168, -0.03046, 0.249, -0.01459, 0.2403, -0.08623, 0.01921, -0.08623, 0.005147, -0.03901, 0.005147, -0.0156, 0.9374, -0.0156, 0.9623, -0.2071, 0.9623, -0.0156, 0.9802, -0.2071, 0.9801, -0.2071, 0.9801, -0.03046, 0.249, -0.01399, 0.2168, -0.004064, 0.2283, -0.2071, 0.9641, -0.0156, 0.9641, -0.0156, 0.9727, -0.0156, 0.9363, -0.2071, 0.9363, -0.2071, 0.7425, -0.03901, 0.2168, -0.08623, 0.2168, -0.08623, 0.01921, -0.2071, 0.6931, -0.0156, 0.6931, -0.0156, 0.7425, -0.08623, 0.2168, -0.03901, 0.2168, -0.03901, 0.2403, -0.0156, 0.9802, -0.2071, 0.9801, -0.2071, 0.9727, -0.0156, 0.9641, -0.2071, 0.9641, -0.2071, 0.9623, -0.01399, 0.2168, -0.03046, 0.249, -0.03901, 0.2403, -0.2071, 0.697, -0.0156, 0.697, -0.0156, 0.6931, -0.08623, 0.01921, -0.03901, 0.01921, -0.03901, 0.005147, -0.1832, 0.005147, -0.1832, 0.01921, -0.08623, 0.01921, -0.01399, 0.2168, -0.03046, 0.249, -0.01459, 0.2403, -0.08623, 0.01921, -0.08623, 0.005147, -0.03901, 0.005147, -0.0156, 0.9374, -0.0156, 0.9623, -0.2071, 0.9623, -0.0156, 0.9802, -0.2071, 0.9801, -0.2071, 0.9801, -0.03046, 0.249, -0.01399, 0.2168, -0.004064, 0.2283, -0.2071, 0.9641, -0.0156, 0.9641, -0.0156, 0.9727, -0.0156, 0.9363, -0.2071, 0.9363, -0.2071, 0.7425, -0.2071, 0.6931, -0.0156, 0.6931, -0.0156, 0.7425, -0.2071, 0.9363, -0.0156, 0.9363, -0.0156, 0.9374, -0.08623, 0.2168, -0.03901, 0.2168, -0.03901, 0.2403, -0.0156, 0.9802, -0.2071, 0.9801, -0.2071, 0.9727, -0.0156, 0.9641, -0.2071, 0.9641, -0.2071, 0.9623, -0.01399, 0.2168, -0.03046, 0.249, -0.03901, 0.2403, -0.2071, 0.697, -0.0156, 0.697, -0.0156, 0.6931, -0.02056, 0.3645, -0.07138, 0.5967, -0.02056, 0.5967, -0.07138, 0.3645, -0.1615, 0.5967, -0.07138, 0.5967, -0.02056, 0.5967, -0.07138, 0.6867, -0.02056, 0.6867, -0.1615, 0.3645, -0.07138, 0.5967, -0.07138, 0.3645, -0.02056, 0.5967, -0.02056, 0.6867, -0.07138, 0.6867, -0.1804, 0.2843, -0.1878, 0.1931, -0.1878, 0.2843, -0.1663, 0.3331, -0.1755, 0.3392, -0.1663, 0.3392, -0.1626, 0.3392, -0.1565, 0.3392, -0.1596, 0.3339, -0.07138, 0.3645, -0.07138, 0.5967, -0.1615, 0.5967, -0.02056, 0.3645, -0.02056, 0.5967, -0.07138, 0.5967, -0.1731, 0.2843, -0.1804, 0.1931, -0.1804, 0.2843, -0.1951, 0.2993, -0.2025, 0.2843, -0.2025, 0.2993, -0.1565, 0.3392, -0.1535, 0.3339, -0.1596, 0.3339, -0.1535, 0.3339, -0.1565, 0.3286, -0.1596, 0.3339, -0.1878, 0.2843, -0.1951, 0.1931, -0.1951, 0.2843, -0.1565, 0.3286, -0.1626, 0.3286, -0.1596, 0.3339, -0.2099, 0.2993, -0.2025, 0.3237, -0.2025, 0.2993, -0.1878, 0.2993, -0.1804, 0.3237, -0.1804, 0.2993, -0.2172, 0.1931, -0.2099, 0.2843, -0.2099, 0.1931, -0.1951, 0.2993, -0.1878, 0.3237, -0.1878, 0.2993, -0.2172, 0.2993, -0.2099, 0.3237, -0.2099, 0.2993, -0.1406, 0.3329, -0.1498, 0.339, -0.1406, 0.339, -0.2099, 0.2843, -0.2025, 0.1931, -0.2099, 0.1931, -0.1951, 0.2843, -0.2025, 0.1931, -0.2025, 0.2843, -0.1804, 0.2993, -0.1731, 0.3237, -0.1731, 0.2993, -0.1334, 0.3171, -0.1425, 0.1997, -0.1425, 0.3237, -0.1181, 0.3171, -0.1334, 0.1931, -0.1334, 0.3171, -0.109, 0.3237, -0.1181, 0.1931, -0.1181, 0.3171, -0.09993, 0.3171, -0.109, 0.1997, -0.109, 0.3237, -0.1516, 0.3171, -0.1668, 0.1931, -0.1668, 0.3171, -0.1425, 0.3237, -0.1516, 0.1931, -0.1516, 0.3171, -0.2781, 0.111, -0.4294, 0.111, -0.4294, 0.1205, -0.9335, 0.08327, -0.8475, 0.08327, -0.8475, 0.0675, -0.2781, 0.1223, -0.2781, 0.1205, -0.4294, 0.1205, -0.9611, 0.1451, -0.645, 0.1451, -0.6276, 0.1277, -0.4138, 0.1092, -0.2774, 0.1092, -0.2774, 0.09964, -0.1951, 0.1931, -0.1878, 0.1931, -0.1878, 0.2843, -0.645, 0.1451, -0.9611, 0.1451, -0.9611, 0.2692, -0.7774, 0.006463, -0.7774, 0.02224, -0.7068, 0.02224, -0.8521, 0.02068, -0.7816, 0.02068, -0.7816, 0.004904, -0.645, 0.2692, -0.6276, 0.279, -0.6276, 0.1277, -0.6085, 0.9799, -0.6276, 0.9567, -0.9785, 0.9567, -0.1516, 0.1931, -0.1425, 0.1997, -0.1425, 0.3237, -0.6085, 0.8119, -0.6276, 0.8119, -0.6276, 0.9567, -0.1668, 0.1931, -0.1516, 0.1931, -0.1516, 0.3171, -0.4284, 0.08754, -0.4284, 0.09711, -0.2771, 0.09711, -0.4621, 0.04126, -0.4621, 0.02549, -0.5444, 0.02549, -0.886, 0.1001, -0.6756, 0.1001, -0.6756, 0.09716, -0.6276, 0.9567, -0.645, 0.9393, -0.9611, 0.9393, -0.7422, 0.1147, -0.7422, 0.1117, -0.8881, 0.1117, -0.645, 0.5455, -0.645, 0.8021, -0.6276, 0.8119, -0.2766, 0.08652, -0.2766, 0.07695, -0.413, 0.07695, -0.109, 0.1997, -0.09993, 0.1931, -0.09993, 0.3171, -0.9611, 0.8218, -0.9611, 0.9393, -0.645, 0.9393, -0.5426, 0.0227, -0.4758, 0.0227, -0.4758, 0.006925, -0.5426, 0.04998, -0.5426, 0.06575, -0.4758, 0.06575, -0.9611, 0.8218, -0.9785, 0.8119, -0.9785, 0.9567, -0.1181, 0.1931, -0.109, 0.1997, -0.109, 0.3237, -0.1334, 0.1931, -0.1181, 0.1931, -0.1181, 0.3171, -0.1425, 0.1997, -0.1334, 0.1931, -0.1334, 0.3171, -0.7422, 0.1147, -0.585, 0.1147, -0.585, 0.1117, -0.1951, 0.3237, -0.2025, 0.3237, -0.2025, 0.2993, -0.9611, 0.8021, -0.9611, 0.8218, -0.645, 0.8218, -0.4129, 0.06613, -0.4129, 0.0757, -0.2765, 0.0757, -0.2282, 0.5356, -0.2282, 0.279, -0.5982, 0.279, -0.2765, 0.06435, -0.2765, 0.05478, -0.4129, 0.05478, -0.8586, 0.004041, -0.9933, 0.004041, -0.9933, 0.01981, -0.696, 0.02061, -0.55, 0.02061, -0.55, 0.004838, -0.9611, 0.5258, -0.9611, 0.2889, -0.9785, 0.279, -0.9611, 0.5455, -0.9611, 0.8021, -0.645, 0.8021, -0.645, 0.5258, -0.645, 0.2889, -0.9611, 0.2889, -0.696, 0.06624, -0.55, 0.06624, -0.55, 0.05046, -0.7072, 0.04703, -0.8419, 0.04703, -0.8419, 0.06281, -0.1878, 0.2843, -0.1804, 0.2843, -0.1804, 0.2993, -0.2099, 0.2843, -0.2172, 0.2843, -0.2172, 0.1931, -0.1804, 0.3237, -0.1878, 0.3237, -0.1878, 0.2993, -0.2025, 0.3237, -0.2099, 0.3237, -0.2099, 0.2993, -0.1951, 0.2843, -0.1878, 0.2843, -0.1878, 0.2993, -0.9611, 0.2692, -0.9611, 0.2889, -0.645, 0.2889, -0.4123, 0.04358, -0.4123, 0.05315, -0.2759, 0.05315, -0.275, 0.04122, -0.275, 0.03165, -0.4114, 0.03165, -0.1804, 0.2843, -0.1731, 0.2843, -0.1731, 0.2993, -0.2025, 0.1931, -0.1951, 0.1931, -0.1951, 0.2843, -0.2025, 0.1931, -0.2025, 0.2843, -0.2099, 0.2843, -0.1498, 0.339, -0.1498, 0.3329, -0.1406, 0.3329, -0.2099, 0.3237, -0.2172, 0.3237, -0.2172, 0.2993, -0.1878, 0.3237, -0.1951, 0.3237, -0.1951, 0.2993, -0.9611, 0.5258, -0.9611, 0.5455, -0.645, 0.5455, -0.4113, 0.01961, -0.4113, 0.02918, -0.2749, 0.02918, -0.2749, 0.01512, -0.2749, 0.005547, -0.4113, 0.005547, -0.02056, 0.3645, -0.07138, 0.3645, -0.07138, 0.5967, -0.07138, 0.3645, -0.1615, 0.3645, -0.1615, 0.5967, -0.02056, 0.5967, -0.07138, 0.5967, -0.07138, 0.6867, -0.1615, 0.3645, -0.1615, 0.5967, -0.07138, 0.5967, -0.1804, 0.1931, -0.1731, 0.1931, -0.1731, 0.2843, -0.1804, 0.2843, -0.1804, 0.1931, -0.1878, 0.1931, -0.1663, 0.3331, -0.1755, 0.3331, -0.1755, 0.3392, -0.1755, 0.3392, -0.1755, 0.3331, -0.1663, 0.3331, -0.1731, 0.2843, -0.1731, 0.1931, -0.1804, 0.1931, -0.1951, 0.2993, -0.1951, 0.2843, -0.2025, 0.2843, -0.1878, 0.1931, -0.1804, 0.1931, -0.1804, 0.2843, -0.07138, 0.5967, -0.1615, 0.5967, -0.1615, 0.3645, -0.1878, 0.2843, -0.1878, 0.1931, -0.1951, 0.1931, -0.1878, 0.2993, -0.1878, 0.2843, -0.1951, 0.2843, -0.2099, 0.2993, -0.2099, 0.3237, -0.2025, 0.3237, -0.1878, 0.2993, -0.1878, 0.3237, -0.1804, 0.3237, -0.2172, 0.1931, -0.2172, 0.2843, -0.2099, 0.2843, -0.1951, 0.2993, -0.1951, 0.3237, -0.1878, 0.3237, -0.2172, 0.2993, -0.2172, 0.3237, -0.2099, 0.3237, -0.1406, 0.3329, -0.1498, 0.3329, -0.1498, 0.339, -0.2099, 0.2843, -0.2025, 0.2843, -0.2025, 0.1931, -0.1731, 0.2993, -0.1731, 0.2843, -0.1804, 0.2843, -0.1804, 0.2993, -0.1804, 0.3237, -0.1731, 0.3237, -0.2025, 0.2993, -0.2025, 0.3237, -0.1951, 0.3237, -0.1334, 0.3171, -0.1334, 0.1931, -0.1425, 0.1997, -0.1181, 0.3171, -0.1181, 0.1931, -0.1334, 0.1931, -0.109, 0.3237, -0.109, 0.1997, -0.1181, 0.1931, -0.09993, 0.3171, -0.09993, 0.1931, -0.109, 0.1997, -0.1516, 0.3171, -0.1516, 0.1931, -0.1668, 0.1931, -0.1425, 0.3237, -0.1425, 0.1997, -0.1516, 0.1931, -0.08623, 0.005147, -0.08623, 0.01921, -0.1832, 0.01921, -0.08623, 0.01921, -0.08623, 0.005147, -0.1832, 0.005147, -0.01459, 0.2403, -0.004064, 0.2283, -0.01399, 0.2168, -0.2071, 0.9374, -0.2071, 0.9623, -0.0156, 0.9374, -0.2071, 0.9801, -0.0156, 0.9802, -0.0156, 0.9802, -0.004064, 0.2283, -0.01459, 0.2403, -0.03046, 0.249, -0.0156, 0.9727, -0.2071, 0.9727, -0.2071, 0.9641, -0.03901, 0.2168, -0.03901, 0.2403, -0.03046, 0.249, -0.03901, 0.01921, -0.08623, 0.01921, -0.08623, 0.2168, -0.0156, 0.7425, -0.2071, 0.7425, -0.2071, 0.6931, -0.08623, 0.2403, -0.03901, 0.2403, -0.03901, 0.2168, -0.03901, 0.2403, -0.08623, 0.2403, -0.08623, 0.2168, -0.2071, 0.9727, -0.0156, 0.9727, -0.0156, 0.9802, -0.2071, 0.9623, -0.0156, 0.9623, -0.0156, 0.9641, -0.03901, 0.2403, -0.03901, 0.2168, -0.01399, 0.2168, -0.0156, 0.6931, -0.2071, 0.6931, -0.2071, 0.697, -0.1006, 0.07945, -0.1006, 0.07757, -0.2169, 0.07757, -0.1006, 0.1312, -0.2169, 0.1312, -0.2169, 0.1331, -0.2169, 0.1296, -0.2169, 0.1314, -0.2169, 0.1331, -0.1006, 0.1653, -0.1006, 0.1637, -0.2169, 0.1637, -0.1006, 0.1637, -0.1006, 0.1653, -0.1006, 0.1314, -0.1006, 0.1653, -0.2169, 0.1653, -0.2169, 0.1314, -0.2169, 0.1637, -0.1006, 0.1637, -0.1006, 0.1331, -0.1006, 0.1035, -0.1006, 0.1053, -0.1006, 0.07757, -0.1006, 0.1053, -0.2169, 0.1053, -0.2169, 0.07757, -0.2169, 0.1053, -0.2169, 0.1035, -0.2169, 0.07945, -0.2169, 0.1331, -0.1006, 0.1331, -0.1006, 0.1312, -0.2169, 0.07757, -0.2169, 0.07925, -0.2169, 0.08107, -0.2169, 0.04701, -0.1006, 0.04701, -0.1006, 0.04539, -0.1006, 0.07925, -0.1006, 0.04539, -0.1006, 0.04701, -0.2169, 0.07925, -0.2169, 0.04539, -0.1006, 0.04539, -0.1006, 0.07757, -0.1006, 0.04701, -0.2169, 0.04701, -0.2169, 0.07757, -0.2169, 0.04701, -0.2169, 0.04539, -0.1006, 0.1331, -0.1006, 0.1053, -0.1006, 0.1072, -0.2169, 0.1331, -0.2169, 0.1053, -0.1006, 0.1053, -0.2169, 0.1312, -0.2169, 0.1072, -0.2169, 0.1053, -0.2169, 0.1331, -0.1006, 0.1331, -0.1006, 0.1312, -0.2169, 0.07757, -0.2169, 0.07925, -0.2169, 0.08107, -0.2169, 0.04701, -0.1006, 0.04701, -0.1006, 0.04539, -0.1006, 0.07925, -0.1006, 0.04539, -0.1006, 0.04701, -0.2169, 0.07925, -0.2169, 0.04539, -0.1006, 0.04539, -0.1006, 0.07757, -0.1006, 0.04701, -0.2169, 0.04701, -0.2169, 0.07757, -0.2169, 0.04701, -0.2169, 0.04539, -0.1006, 0.1331, -0.1006, 0.1053, -0.1006, 0.1072, -0.2169, 0.1331, -0.2169, 0.1053, -0.1006, 0.1053, -0.2169, 0.1312, -0.2169, 0.1072, -0.2169, 0.1053, -0.08623, 0.005147, -0.08623, 0.01921, -0.1832, 0.01921, -0.08623, 0.01921, -0.08623, 0.005147, -0.1832, 0.005147, -0.01459, 0.2403, -0.004064, 0.2283, -0.01399, 0.2168, -0.2071, 0.9623, -0.2071, 0.9374, -0.0156, 0.9374, -0.2071, 0.9801, -0.0156, 0.9802, -0.0156, 0.9802, -0.004064, 0.2283, -0.01459, 0.2403, -0.03046, 0.249, -0.0156, 0.9727, -0.2071, 0.9727, -0.2071, 0.9641, -0.03901, 0.2168, -0.03901, 0.2403, -0.03046, 0.249, -0.03901, 0.01921, -0.08623, 0.01921, -0.08623, 0.2168, -0.2071, 0.7425, -0.0156, 0.7425, -0.0156, 0.9363, -0.0156, 0.7425, -0.2071, 0.7425, -0.2071, 0.6931, -0.08623, 0.2403, -0.03901, 0.2403, -0.03901, 0.2168, -0.2071, 0.9727, -0.0156, 0.9727, -0.0156, 0.9802, -0.2071, 0.9623, -0.0156, 0.9623, -0.0156, 0.9641, -0.03901, 0.2403, -0.03901, 0.2168, -0.01399, 0.2168, -0.0156, 0.6931, -0.2071, 0.6931, -0.2071, 0.697, -0.08623, 0.005147, -0.08623, 0.01921, -0.1832, 0.01921, -0.08623, 0.01921, -0.08623, 0.005147, -0.1832, 0.005147, -0.01459, 0.2403, -0.004064, 0.2283, -0.01399, 0.2168, -0.2071, 0.9623, -0.2071, 0.9374, -0.0156, 0.9374, -0.2071, 0.9801, -0.0156, 0.9802, -0.0156, 0.9802, -0.004064, 0.2283, -0.01459, 0.2403, -0.03046, 0.249, -0.0156, 0.9727, -0.2071, 0.9727, -0.2071, 0.9641, -0.03901, 0.2168, -0.03901, 0.2403, -0.03046, 0.249, -0.03901, 0.01921, -0.08623, 0.01921, -0.08623, 0.2168, -0.0156, 0.7425, -0.2071, 0.7425, -0.2071, 0.6931, -0.08623, 0.2403, -0.03901, 0.2403, -0.03901, 0.2168, -0.03901, 0.2403, -0.08623, 0.2403, -0.08623, 0.2168, -0.2071, 0.9727, -0.0156, 0.9727, -0.0156, 0.9802, -0.2071, 0.9623, -0.0156, 0.9623, -0.0156, 0.9641, -0.03901, 0.2403, -0.03901, 0.2168, -0.01399, 0.2168, -0.0156, 0.6931, -0.2071, 0.6931, -0.2071, 0.697, -0.02056, 0.3645, -0.07138, 0.3645, -0.07138, 0.5967, -0.07138, 0.3645, -0.1615, 0.3645, -0.1615, 0.5967, -0.02056, 0.5967, -0.07138, 0.5967, -0.07138, 0.6867, -0.1615, 0.3645, -0.1615, 0.5967, -0.07138, 0.5967, -0.07138, 0.6867, -0.07138, 0.5967, -0.02056, 0.5967, -0.1804, 0.2843, -0.1804, 0.1931, -0.1878, 0.1931, -0.1663, 0.3331, -0.1755, 0.3331, -0.1755, 0.3392, -0.1615, 0.5967, -0.1615, 0.3645, -0.07138, 0.3645, -0.07138, 0.5967, -0.07138, 0.3645, -0.02056, 0.3645, -0.1731, 0.2843, -0.1731, 0.1931, -0.1804, 0.1931, -0.1878, 0.2843, -0.1878, 0.1931, -0.1951, 0.1931, -0.2099, 0.2993, -0.2099, 0.3237, -0.2025, 0.3237, -0.1878, 0.2993, -0.1878, 0.3237, -0.1804, 0.3237, -0.2172, 0.1931, -0.2172, 0.2843, -0.2099, 0.2843, -0.2172, 0.2993, -0.2172, 0.3237, -0.2099, 0.3237, -0.1406, 0.3329, -0.1498, 0.3329, -0.1498, 0.339, -0.2099, 0.2843, -0.2025, 0.2843, -0.2025, 0.1931, -0.1951, 0.2843, -0.1951, 0.1931, -0.2025, 0.1931, -0.1731, 0.2993, -0.1731, 0.2843, -0.1804, 0.2843, -0.1804, 0.2993, -0.1804, 0.3237, -0.1731, 0.3237, -0.2025, 0.2993, -0.2025, 0.3237, -0.1951, 0.3237, -0.1334, 0.3171, -0.1334, 0.1931, -0.1425, 0.1997, -0.1181, 0.3171, -0.1181, 0.1931, -0.1334, 0.1931, -0.109, 0.3237, -0.109, 0.1997, -0.1181, 0.1931, -0.09993, 0.3171, -0.09993, 0.1931, -0.109, 0.1997, -0.1516, 0.3171, -0.1516, 0.1931, -0.1668, 0.1931, -0.1425, 0.3237, -0.1425, 0.1997, -0.1516, 0.1931, -0.08623, 0.01921, -0.03901, 0.01921, -0.03901, 0.2168, -0.08623, 0.01921, -0.03901, 0.01921, -0.03901, 0.2168, -0.08623, 0.01921, -0.03901, 0.01921, -0.03901, 0.2168, -0.9611, 0.5258, -0.9785, 0.279, -0.9785, 0.5356, -0.7016, 0.04126, -0.8475, 0.04126, -0.8475, 0.04421, -0.2169, 0.07757, -0.1006, 0.07945, -0.1006, 0.07757, -0.1006, 0.07757, -0.1006, 0.07945, -0.1006, 0.08107, -0.6085, 0.1277, -0.6276, 0.1277, -0.6276, 0.279, -0.8475, 0.0675, -0.9335, 0.0675, -0.9335, 0.08327, -0.2169, 0.08107, -0.2169, 0.07945, -0.2169, 0.07757, -0.2169, 0.07757, -0.2169, 0.07945, -0.1006, 0.07945, -0.9741, 0.1117, -0.9741, 0.1147, -0.8881, 0.1147, -0.6085, 0.279, -0.6085, 0.1277, -0.6276, 0.279, -0.6085, 0.279, -0.6276, 0.279, -0.6276, 0.5356, -0.7016, 0.0675, -0.8475, 0.0675, -0.8475, 0.08327, -0.645, 0.2889, -0.6276, 0.5356, -0.6276, 0.279, -0.8475, 0.08327, -0.7016, 0.08327, -0.7016, 0.0675, -0.2169, 0.07757, -0.1006, 0.07945, -0.1006, 0.07757, -0.1006, 0.07757, -0.1006, 0.07945, -0.1006, 0.08107, -0.2169, 0.08107, -0.2169, 0.07945, -0.2169, 0.07757, -0.2169, 0.07757, -0.2169, 0.07945, -0.1006, 0.07945, -0.2071, 0.7425, -0.0156, 0.7425, -0.0156, 0.9363, -0.08623, 0.2168, -0.08623, 0.01921, -0.03901, 0.2168, -0.1006, 0.1296, -0.1006, 0.1312, -0.1006, 0.1331, -0.1006, 0.1331, -0.1006, 0.1312, -0.2169, 0.1331, -0.2169, 0.1653, -0.2169, 0.1637, -0.2169, 0.1331, -0.2169, 0.1331, -0.2169, 0.1637, -0.1006, 0.1331, -0.03901, 0.2403, -0.08623, 0.2403, -0.08623, 0.2168, -0.0156, 0.9363, -0.0156, 0.9374, -0.2071, 0.9363, -0.2071, 0.7425, -0.0156, 0.7425, -0.0156, 0.9363, -0.08623, 0.2168, -0.08623, 0.01921, -0.03901, 0.2168, -0.8475, 0.04126, -0.9335, 0.04421, -0.8475, 0.04421, -0.2282, 0.279, -0.2282, 0.1277, -0.5982, 0.1277, -0.645, 0.8218, -0.6276, 0.9567, -0.6276, 0.8119, -0.5444, 0.08327, -0.4621, 0.08327, -0.5444, 0.0675, -0.2282, 0.279, -0.5982, 0.1277, -0.5982, 0.279, -0.8881, 0.1117, -0.9741, 0.1117, -0.8881, 0.1147, -0.5444, 0.08327, -0.5444, 0.0675, -0.7016, 0.0675, -0.6276, 0.5356, -0.6276, 0.8119, -0.6085, 0.5356, -0.6276, 0.5356, -0.6085, 0.5356, -0.6085, 0.279, -0.8881, 0.1147, -0.7422, 0.1147, -0.8881, 0.1117, -0.2025, 0.2993, -0.1951, 0.3237, -0.1951, 0.2993, -0.1951, 0.2993, -0.1951, 0.3237, -0.1878, 0.3237, -0.1878, 0.2843, -0.1804, 0.2993, -0.1804, 0.2843, -0.1804, 0.2843, -0.1804, 0.2993, -0.1731, 0.2993, -0.6276, 0.9567, -0.6085, 0.9799, -0.6085, 0.8119, -0.585, 0.1147, -0.4895, 0.1147, -0.4895, 0.1117, -0.585, 0.1147, -0.4895, 0.1117, -0.585, 0.1117, -0.5982, 0.8119, -0.5982, 0.9799, -0.2282, 0.8119, -0.7016, 0.04126, -0.8475, 0.02549, -0.8475, 0.04126, -0.2781, 0.1205, -0.2781, 0.111, -0.4294, 0.1205, -0.9611, 0.8021, -0.9785, 0.5356, -0.9785, 0.8119, -0.5444, 0.02549, -0.5444, 0.04126, -0.4621, 0.04126, -0.9611, 0.2692, -0.9785, 0.1277, -0.9785, 0.279, -0.8475, 0.02549, -0.9335, 0.02549, -0.9335, 0.04126, -0.7422, 0.1147, -0.585, 0.1117, -0.7422, 0.1117, -0.5982, 0.5356, -0.5982, 0.8119, -0.2282, 0.8119, -0.5982, 0.9799, -0.2282, 0.9799, -0.2282, 0.8119, -0.5444, 0.04421, -0.4489, 0.04421, -0.5444, 0.04126, -0.0156, 0.9374, -0.2071, 0.9374, -0.2071, 0.9363, -0.08623, 0.2168, -0.08623, 0.2403, -0.03901, 0.2168, -0.5982, 0.5356, -0.2282, 0.8119, -0.2282, 0.5356, -0.7016, 0.04421, -0.5444, 0.04421, -0.7016, 0.04126, -0.0156, 0.9374, -0.2071, 0.9374, -0.2071, 0.9363, -0.08623, 0.2168, -0.08623, 0.2403, -0.03901, 0.2168, -0.0156, 0.9374, -0.2071, 0.9374, -0.2071, 0.9363, -0.08623, 0.2168, -0.08623, 0.2403, -0.03901, 0.2168, -0.645, 0.5455, -0.6276, 0.8119, -0.6276, 0.5356, -0.7016, 0.08327, -0.5444, 0.08327, -0.7016, 0.0675, -0.2025, 0.2843, -0.1951, 0.2993, -0.1951, 0.2843, -0.1951, 0.2843, -0.1951, 0.2993, -0.1878, 0.2993, -0.1951, 0.2843, -0.1878, 0.2993, -0.1878, 0.2843, -0.1878, 0.2843, -0.1878, 0.2993, -0.1804, 0.2993, -0.1731, 0.3237, -0.1804, 0.3237, -0.1804, 0.2993, -0.1804, 0.2993, -0.1804, 0.3237, -0.1878, 0.2993, -0.1878, 0.2843, -0.1951, 0.1931, -0.1951, 0.2843, -0.1951, 0.2843, -0.1951, 0.1931, -0.2025, 0.1931, -0.1731, 0.2993, -0.1804, 0.2843, -0.1804, 0.2993, -0.1804, 0.2993, -0.1804, 0.2843, -0.1878, 0.2843, -0.1878, 0.2993, -0.1951, 0.2993, -0.1951, 0.2843, -0.1951, 0.2843, -0.1951, 0.2993, -0.2025, 0.2843, -0.03046, 0.249, -0.01399, 0.2168, -0.03901, 0.2168, -0.03046, 0.249, -0.01399, 0.2168, -0.03901, 0.2168, -0.03046, 0.249, -0.01399, 0.2168, -0.03901, 0.2168, -0.08623, 0.01921, -0.03901, 0.005147, -0.03901, 0.01921, -0.08623, 0.01921, -0.03901, 0.005147, -0.03901, 0.01921, -0.08623, 0.01921, -0.03901, 0.005147, -0.03901, 0.01921, -0.1832, 0.01921, -0.1832, 0.005147, -0.08623, 0.005147, -0.08623, 0.01921, -0.03901, 0.005147, -0.08623, 0.005147, -0.08623, 0.2168, -0.03901, 0.2168, -0.03901, 0.01921, -0.1832, 0.01921, -0.1832, 0.005147, -0.08623, 0.005147, -0.1626, 0.3286, -0.1657, 0.3339, -0.1596, 0.3339, -0.1596, 0.3339, -0.1657, 0.3339, -0.1626, 0.3392, -0.08623, 0.2168, -0.03901, 0.2168, -0.03901, 0.01921, -0.1832, 0.01921, -0.1832, 0.005147, -0.08623, 0.005147, -0.08623, 0.01921, -0.03901, 0.005147, -0.08623, 0.005147, -0.08623, 0.01921, -0.03901, 0.005147, -0.08623, 0.005147, -0.1626, 0.3286, -0.1657, 0.3339, -0.1596, 0.3339, -0.1596, 0.3339, -0.1657, 0.3339, -0.1626, 0.3392, -0.5444, 0.02549, -0.7016, 0.02549, -0.7016, 0.04126, -0.7016, 0.04126, -0.7016, 0.02549, -0.8475, 0.02549, -0.5444, 0.04421, -0.5444, 0.04126, -0.7016, 0.04126, -0.7016, 0.04126, -0.5444, 0.04126, -0.5444, 0.02549, -0.08623, 0.2168, -0.03901, 0.2168, -0.03901, 0.01921, -0.1657, 0.3339, -0.1626, 0.3286, -0.1596, 0.3339, -0.1596, 0.3339, -0.1626, 0.3286, -0.1565, 0.3286, -0.8475, 0.02549, -0.9335, 0.04126, -0.8475, 0.04126, -0.8475, 0.04126, -0.9335, 0.04126, -0.9335, 0.04421, 0.7993, -0.0247, 0.7993, -0.07262, 0.8694, -0.07258, 0.8694, -0.07258, 0.8694, -0.02458, 0.7993, -0.0247, 0.8694, -0.02458, 0.9039, -0.07258, 0.9039, -0.02458, 0.9039, -0.07258, 0.8694, -0.02458, 0.8694, -0.07258, 0.8394, -0.1945, 0.931, -0.1945, 0.8394, -0.08296, 0.8394, -0.08296, 0.931, -0.1945, 0.931, -0.08296, 0.8337, -0.1562, 0.9059, -0.1562, 0.8337, -0.08409, 0.8337, -0.08409, 0.9059, -0.1562, 0.9059, -0.08409, -0.0156, 0.6931, -0.2071, 0.6931, -0.0156, 0.7425, -0.2071, 0.7425, -0.0156, 0.7425, -0.2071, 0.6931, -0.0156, 0.6931, -0.2071, 0.6931, -0.0156, 0.7425, -0.2071, 0.7425, -0.0156, 0.7425, -0.2071, 0.6931])
me_door01.materials.append(mat_matd3d01)
me_door01.use_remesh_fix_poles = True
me_door01.use_remesh_preserve_attributes = False
me_door01.use_mirror_vertex_groups = False
me_door01.update()
me_door01.normals_split_custom_set([tuple(v) for v in zip(*[iter([0.0, -1.0, 0.0, 0.0, -1.0, 0.0, 0.0, -1.0, 0.0, -1.063e-07, 0.0, -1.0, 8.477e-08, 0.0, -1.0, 1.107e-07, 0.0, -1.0, 1.0, 0.0, 0.0, 1.0, 0.0, 0.0, 1.0, 0.0, 0.0, 0.0, 0.0, -1.0, 0.0, 0.0, -1.0, 0.0, 0.0, -1.0, 0.0, 1.0, 0.0, 0.0, 1.0, 0.0, 0.0, 1.0, 0.0, 0.0, 0.866, -0.5001, 0.0, 0.866, -0.5001, 0.0, 0.866, -0.5001, 0.0, 0.0, -1.0, 0.0, 0.0, -1.0, 0.0, 0.0, -1.0, -1.0, 0.0, 0.0, -1.0, 0.0, 0.0, -1.0, 0.0, 0.0, 1.0, 0.0, 0.0, 1.0, 0.0, 0.0, 1.0, 0.0, 0.0, -1.063e-07, 0.0, -1.0, -1.362e-07, 0.0, -1.0, 3.952e-08, 0.0, -1.0, -4.085e-08, 0.0, -1.0, 1.107e-07, 0.0, -1.0, 8.477e-08, 0.0, -1.0, 0.0, 0.0, -1.0, 0.0, 0.0, -1.0, 0.0, 0.0, -1.0, -1.0, 0.0, 0.0, -1.0, 0.0, 0.0, -1.0, 0.0, 0.0, 0.0, 0.0, -1.0, 0.0, 0.0, -1.0, 0.0, 0.0, -1.0, -1.0, 0.0, 0.0, -1.0, 0.0, 0.0, -1.0, 0.0, 0.0, 1.0, 0.0, 0.0, 1.0, 0.0, 0.0, 1.0, 0.0, 0.0, 0.0, 0.0, 1.0, 0.0, 0.0, 1.0, 0.0, 0.0, 1.0, 0.0, 1.0, 0.0, 0.0, 1.0, 0.0, 0.0, 1.0, 0.0, 1.0, 0.0, 0.0, 1.0, 0.0, 0.0, 1.0, 0.0, 0.0, 0.0, 1.0, 0.0, 0.0, 1.0, 0.0, 0.0, 1.0, 0.0, 0.0, 0.0, -1.0, 2.697e-08, 0.0, -1.0, 2.257e-08, 0.0, -1.0, 0.0, -1.0, 0.0, 0.0, -1.0, 0.0, 0.0, -1.0, 0.0, 1.0, 0.0, 0.0, 1.0, 0.0, 0.0, 1.0, 0.0, 0.0, 0.0, 0.0, -1.0, 0.0, 0.0, -1.0, 0.0, 0.0, -1.0, -1.0, 0.0, 0.0, -1.0, 0.0, 0.0, -1.0, 0.0, 0.0, 1.0, 0.0, 0.0, 1.0, 0.0, 0.0, 1.0, 0.0, 0.0, 0.0, 0.0, -1.0, 0.0, 0.0, -1.0, 0.0, 0.0, -1.0, 1.466e-09, 0.0, -1.0, 2.257e-08, 0.0, -1.0, 2.697e-08, 0.0, -1.0, -1.0, 0.0, 0.0, -1.0, 0.0, 0.0, -1.0, 0.0, 0.0, 0.0, -1.0, 0.0, 0.0, -1.0, 0.0, 0.0, -1.0, 0.0, 4.104e-08, 0.0, -1.0, 1.466e-09, 0.0, -1.0, 5.25e-08, 0.0, -1.0, 1.0, 0.0, 0.0, 1.0, 0.0, 0.0, 1.0, 0.0, 0.0, 0.0, 0.0, -1.0, 0.0, 0.0, -1.0, 0.0, 0.0, -1.0, -1.0, 0.0, 0.0, -1.0, 0.0, 0.0, -1.0, 0.0, 0.0, 0.0, 0.0, -1.0, 0.0, 0.0, -1.0, 0.0, 0.0, -1.0, 5.25e-08, 0.0, -1.0, 0.0, 0.0, -1.0, -3.283e-08, 0.0, -1.0, 0.0, -1.0, 0.0, 0.0, -1.0, 0.0, 0.0, -1.0, 0.0, 0.0, 0.0, -1.0, 0.0, 0.0, -1.0, 0.0, 0.0, -1.0, 0.0, 0.0, 1.0, 0.0, 0.0, 1.0, 0.0, 0.0, 1.0, 0.0, 1.0, 0.0, 0.0, 1.0, 0.0, 0.0, 1.0, 0.0, 0.0, 0.0, -1.0, -2.333e-08, 0.0, -1.0, -3.283e-08, 0.0, -1.0, 1.0, 0.0, 0.0, 1.0, 0.0, 0.0, 1.0, 0.0, 0.0, 1.0, 0.0, 0.0, 1.0, 0.0, 0.0, 1.0, 0.0, 0.0, 2.534e-09, 0.0, -1.0, 5.25e-08, 0.0, -1.0, 0.0, 0.0, -1.0, 0.0, 0.0, -1.0, 0.0, 0.0, -1.0, 0.0, 0.0, -1.0, 0.0, 0.0, -1.0, 0.0, 0.0, -1.0, 0.0, 0.0, -1.0, -1.0, 0.0, 0.0, -1.0, 0.0, 0.0, -1.0, 0.0, 0.0, -1.0, 0.0, 0.0, -1.0, 0.0, 0.0, -1.0, 0.0, 0.0, -1.0, 0.0, 0.0, -1.0, 0.0, 0.0, -1.0, 0.0, 0.0, 0.0, 0.866, 0.5001, 0.0, 0.866, 0.5001, 0.0, 0.866, 0.5001, 0.0, -0.8662, 0.4997, 0.0, -0.866, 0.5001, -5.745e-07, -0.8662, 0.4997, -2.91e-08, 0.0, -1.0, 1.185e-08, 0.0, -1.0, -4.085e-08, 0.0, -1.0, 0.0, -0.866, -0.5001, 0.0, -0.866, -0.5001, 0.0, -0.8659, -0.5001, -4.085e-08, 0.0, -1.0, 0.0, 0.0, -1.0, 3.952e-08, 0.0, -1.0, 0.0, -1.0, 0.0, 0.0, -1.0, 0.0, 0.0, -1.0, 0.0, 0.0, 1.0, 0.0, 0.0, 1.0, 0.0, 0.0, 1.0, 0.0, 0.0, 0.0, -1.0, 3.748e-08, 0.0, -1.0, 3.952e-08, 0.0, -1.0, 0.0, 0.0, 1.0, 0.0, 0.0, 1.0, 0.0, 0.0, 1.0, 0.0, 0.0, 1.0, 0.0, 0.0, 1.0, 0.0, 0.0, 1.0, 0.0, 0.0, -1.0, 0.0, 0.0, -1.0, 0.0, 0.0, -1.0, 2.534e-09, 0.0, -1.0, 0.0, 0.0, -1.0, 3.99e-10, 0.0, -1.0, 0.0, -0.866, -0.5001, 0.0, -0.866, -0.5001, 0.0, -0.866, -0.5001, 0.0, -0.8661, 0.4999, -2.301e-08, -0.8661, 0.4999, 2.29e-08, -0.8661, 0.4999, 0.0, -0.8659, 0.5001, 0.0, -0.8659, 0.5001, 0.0, -0.866, 0.5001, 0.0, 0.866, -0.5001, 0.0, 0.866, -0.5001, 0.0, 0.8659, -0.5001, 3.99e-10, 0.0, -1.0, -1.023e-09, 0.0, -1.0, 0.0, 0.0, -1.0, 0.0, -1.0, 0.0, 0.0, -1.0, 0.0, 0.0, -1.0, 0.0, 0.0, 1.0, 0.0, 0.0, 1.0, 0.0, 0.0, 1.0, 0.0, -1.023e-09, 0.0, -1.0, 0.0, 0.0, -1.0, 0.0, 0.0, -1.0, 0.0, 0.0, -1.0, 0.0, 0.0, -1.0, 0.0, 0.0, -1.0, 0.0, -1.0, 0.0, 0.0, -1.0, 0.0, 0.0, -1.0, 0.0, -1.0, 0.0, 0.0, -1.0, 0.0, 0.0, -1.0, 0.0, 0.0, 0.0, 1.0, 0.0, 0.0, 1.0, 0.0, 0.0, 1.0, 0.0, 0.0, 0.0, 1.0, 0.0, 0.0, 1.0, 0.0, 0.0, 1.0, 1.0, 0.0, 0.0, 1.0, 0.0, 0.0, 1.0, 0.0, 0.0, 0.0, 0.866, 0.5001, 0.0, 0.866, 0.5001, 0.0, 0.866, 0.5001, 2.761e-08, -0.866, -0.5, 2.515e-11, -0.866, -0.5, 0.0, -0.8661, -0.4999, -1.0, 0.0, 0.0, -1.0, 0.0, 0.0, -1.0, 0.0, 0.0, 1.0, 0.0, 0.0, 1.0, 0.0, 0.0, 1.0, 0.0, 0.0, -2.748e-08, -0.866, -0.5, 2.095e-11, -0.8661, -0.4999, 0.0, -0.866, -0.5, 0.0, 0.0, 1.0, 0.0, 0.0, 1.0, 0.0, 0.0, 1.0, 0.0, 0.0, -1.0, 0.0, 0.0, -1.0, 0.0, 0.0, -1.0, -1.0, 0.0, 0.0, -1.0, 0.0, 0.0, -1.0, 0.0, 0.0, -1.0, 0.0, 0.0, -1.0, 0.0, 0.0, -1.0, 0.0, 0.0, 0.0, 0.866, 0.5001, 0.0, 0.866, 0.5001, 5.47e-07, 0.8661, 0.4998, 0.0, 1.0, 0.0, 0.0, 1.0, 0.0, 0.0, 1.0, 0.0, 0.0, 0.866, -0.5001, 0.0, 0.866, -0.5001, 0.0, 0.866, -0.5001, -1.0, 0.0, 0.0, -1.0, 0.0, 0.0, -1.0, 0.0, 0.0, 0.0, -0.866, -0.5001, 0.0, -0.8659, -0.5001, 0.0, -0.866, -0.5001, 0.0, 0.866, 0.5001, 0.0, 0.866, 0.5001, 0.0, 0.866, 0.5001, 0.0, -0.866, 0.5001, 0.0, -0.866, 0.5001, 0.0, -0.866, 0.5001, 0.0, 0.866, 0.5001, 0.0, 0.866, 0.5001, 0.0, 0.866, 0.5001, 0.0, 0.866, -0.5001, 0.0, 0.8659, -0.5001, 0.0, 0.866, -0.5001, 0.0, -0.8659, 0.5001, 0.0, -0.866, 0.5001, 0.0, -0.8659, 0.5001, -2.095e-11, -0.8661, 0.4999, -2.301e-08, -0.8661, 0.4999, 2.29e-08, -0.8661, 0.4999, 0.0, -0.866, -0.5001, 0.0, -0.8661, -0.4998, 0.0, -0.866, -0.5001, 0.0, 0.0, -1.0, 0.0, 0.0, -1.0, 0.0, 0.0, -1.0, 0.0, 0.0, 1.0, 0.0, 0.0, 1.0, 0.0, 0.0, 1.0, 0.0, 0.0, -1.0, 0.0, 0.0, -1.0, 0.0, 0.0, -1.0, 1.0, 0.0, 0.0, 1.0, 0.0, 0.0, 1.0, 0.0, 0.0, 0.0, 0.0, -1.0, 0.0, 0.0, -1.0, 0.0, 0.0, -1.0, -1.0, 0.0, 0.0, -1.0, 0.0, 0.0, -1.0, 0.0, 0.0, -1.0, 0.0, 0.0, -1.0, 0.0, 0.0, -1.0, 0.0, 0.0, 0.0, 0.0, 1.0, 0.0, 0.0, 1.0, 0.0, 0.0, 1.0, 1.0, 0.0, 0.0, 1.0, 0.0, 0.0, 1.0, 0.0, 0.0, 0.0006327, -1.0, -0.004135, 0.0, -1.0, 0.0, 0.0, -0.7071, 0.7071, 0.002003, -0.8982, 0.4397, -1.177e-07, -0.9998, -0.02111, 0.0006327, -1.0, -0.004135, 0.0, -1.0, 0.0, 0.0, -1.0, 0.0, 0.0, -1.0, 0.0, 0.0, 1.0, 0.0, -0.001541, 0.7005, 0.7136, 0.0, 0.8944, 0.4472, -3.168e-08, -0.0003355, 1.0, 0.0, 0.0, -1.0, 0.0003319, 4.957e-05, 1.0, 0.7556, 0.0, 0.655, 0.7556, 0.0, 0.655, 0.7556, 0.0, 0.655, 0.0, 1.0, 0.0, 0.0, 1.0, 0.0, 0.0, 1.0, 0.0, 0.4807, 0.0, -0.8769, 0.4807, 0.0, -0.8769, 0.4807, 0.0, -0.8769, -1.0, 0.0, 0.0, -1.0, 0.0, 0.0, -1.0, 0.0, 0.0, 0.0, 0.0, -1.0, 0.0, 0.0, -1.0, 0.0, 0.0, -1.0, -1.0, 0.0, 0.0, -1.0, 0.0, 0.0, -1.0, 0.0, 0.0, 0.0, 1.0, 0.0, 0.0, 1.0, 0.0, 0.0, 1.0, 0.0, 0.7516, 0.0, -0.6596, 0.7516, 0.0, -0.6596, 0.7516, 0.0, -0.6596, -0.7132, 0.0, -0.701, -0.7132, 0.0, -0.701, -0.7132, 0.0, -0.701, 0.0, 1.0, 0.0, 0.0, 1.0, 0.0, 0.0, 1.0, 0.0, -0.9973, 0.0, 0.07383, -0.9973, 0.0, 0.07383, -0.9973, 0.0, 0.07383, 0.0, -1.0, 0.0, 0.0, -1.0, 0.0, 0.0, -1.0, 0.0, 1.0, 0.0, 0.0, 1.0, 0.0, 0.0, 1.0, 0.0, 0.0, 0.0, 1.0, 0.0, 0.0, 1.0, 0.0, 0.0, 1.0, 0.0, 0.0, 0.0, -1.0, 0.0, 0.0, -1.0, 0.0, 0.0, -1.0, 0.0, -1.0, 0.0, 0.0, -1.0, 0.0, 0.0, -1.0, 0.0, 1.0, 0.0, 0.0, 1.0, 0.0, 0.0, 1.0, 0.0, 0.0, 0.0, 1.0, 0.0, 0.0, 1.0, 0.0, 0.0, 1.0, 0.0, 0.0, -1.0, 0.0, 0.0, -1.0, 0.0, 0.0, -1.0, 0.0, 0.0, 0.0, -1.0, 0.0, 0.0, -1.0, 0.0, 0.0, -1.0, 0.0, 1.0, 0.0, 0.0, 1.0, 0.0, 0.0, 1.0, 0.0, 0.0, -1.0, 0.0, 0.0, -1.0, 0.0, 0.0, -1.0, 0.0, -1.0, 0.0, 0.0, -1.0, 0.0, 0.0, -1.0, 0.0, 0.0, 0.0, 0.0, -1.0, 0.0, 0.0, -1.0, 0.0, 0.0, -1.0, 0.0, -1.0, 0.0, 0.0, -1.0, 0.0, 0.0, -1.0, 0.0, -1.0, 0.0, 0.0, -1.0, 0.0, 0.0, -1.0, 0.0, 0.0, 1.0, 0.0, 0.0, 1.0, 0.0, 0.0, 1.0, 0.0, 0.0, 0.0, 1.0, 0.0, 0.0, 1.0, 0.0, 0.0, 1.0, 0.0, 0.0, -1.0, 0.0, 0.0, -1.0, 0.0, 0.0, -1.0, 0.0, 0.0, 0.0, -1.0, 0.0, 0.0, -1.0, 0.0, 0.0, -1.0, 0.0, 1.0, 0.0, 0.0, 1.0, 0.0, 0.0, 1.0, 0.0, 0.0, -1.0, 0.0, 0.0, -1.0, 0.0, 0.0, -1.0, 0.0, -1.0, 0.0, 0.0, -1.0, 0.0, 0.0, -1.0, 0.0, 0.0, 0.0, 0.0, -1.0, 0.0, 0.0, -1.0, 0.0, 0.0, -1.0, 0.0, -1.0, 0.0, 0.0, -1.0, 0.0, 0.0, -1.0, 0.0, -1.0, 0.0, 0.0, -1.0, 0.0, 0.0, -1.0, 0.0, 0.0, 1.0, 0.0, 0.0, 1.0, 0.0, 0.0, 1.0, 0.0, 0.0, 0.0, 1.0, 0.0, 0.0, 1.0, 0.0, 0.0, 1.0, 0.0, 0.0, -1.0, 0.0, 0.0, -1.0, 0.0, 0.0, -1.0, 0.0, 0.0, 0.0, -1.0, 0.0, 0.0, -1.0, 0.0, 0.0, -1.0, 0.0, 1.0, 0.0, 0.0, 1.0, 0.0, 0.0, 1.0, 0.0, 0.0, -1.0, 0.0, 0.0, -1.0, 0.0, 0.004157, -0.7071, 0.7071, -0.5778, -0.5771, 0.5772, 0.0, -1.0, 0.0, 0.0, -1.0, 0.0, 0.0, -1.0, 5.786e-06, 0.0, -1.0, 0.0, 0.0, -1.0, 4.448e-06, 0.0, 1.0, 0.0, 0.001978, 0.6, 0.8, 0.005238, 0.8944, 0.4472, 0.0, 0.0, -1.0, 0.0, 0.0, -1.0, 0.0, 0.0, -1.0, 0.7556, 0.0, 0.655, 0.7556, 0.0, 0.655, 0.7556, 0.0, 0.655, 0.0, 1.0, 8.676e-06, 0.0, 1.0, -1.731e-05, 0.0, 1.0, -1.312e-05, 0.4807, 0.0, -0.8769, 0.4807, 0.0, -0.8769, 0.4807, 0.0, -0.8769, -1.0, 0.0, 0.0, -1.0, 0.0, 0.0, -1.0, 0.0, 0.0, 0.0, 1.0, 0.0, 0.0, 1.0, 0.0, 0.0, 1.0, 0.0, 0.0, 0.0, -1.0, 0.0, 0.0, -1.0, 0.0, 0.0, -1.0, 0.0, 1.0, 0.0, 0.0, 1.0, 0.0, 0.0, 1.0, 0.0, 0.7516, 0.0, -0.6596, 0.7516, 0.0, -0.6596, 0.7516, 0.0, -0.6596, -0.7132, 0.0, -0.701, -0.7132, 0.0, -0.701, -0.7132, 0.0, -0.701, 0.0, 1.0, -1.731e-05, 0.0, 1.0, 8.676e-06, 0.0, 1.0, 1.023e-05, -0.5778, -0.5771, 0.5772, -0.5776, 0.5774, 0.577, -1.0, 0.0, 0.0, 0.0, -1.0, 0.0, 0.0, -1.0, 0.0, -0.001726, -0.707, 0.7072, 0.0, -1.0, 0.0, 0.0, -1.0, 0.0, 0.0, -1.0, 0.0, 0.0, -1.0, -3.616e-07, 0.0, -1.0, 0.0, 0.0, -1.0, -2.78e-07, 0.0, 1.0, 0.0, -0.001356, 0.8321, 0.5547, -0.002191, 0.8944, 0.4472, 0.0, 0.0, -1.0, 0.0, 0.0, -1.0, 0.0, 0.0, -1.0, 0.7556, 0.0, 0.655, 0.7556, 0.0, 0.655, 0.7556, 0.0, 0.655, 0.0, 1.0, -2.469e-07, 0.0, 1.0, -8.17e-07, 0.0, 1.0, -9.394e-07, 0.4807, 0.0, -0.8769, 0.4807, 0.0, -0.8769, 0.4807, 0.0, -0.8769, -1.0, 0.0, 0.0, -1.0, 0.0, 0.0, -1.0, 0.0, 0.0, 0.0, 0.0, -1.0, 0.0, 0.0, -1.0, 0.0, 0.0, -1.0, -1.0, 0.0, 0.0, -1.0, 0.0, 0.0, -1.0, 0.0, 0.0, 0.0, 1.0, 0.0, 0.0, 1.0, 0.0, 0.0, 1.0, 0.0, 0.7516, 0.0, -0.6596, 0.7516, 0.0, -0.6596, 0.7516, 0.0, -0.6596, -0.7132, 0.0, -0.701, -0.7132, 0.0, -0.701, -0.7132, 0.0, -0.701, 0.0, 1.0, -8.17e-07, 0.0, 1.0, -2.469e-07, 0.0, 1.0, 0.0, -1.0, 0.0, 0.0, -1.0, 0.0, 0.0, -1.0, 0.0, 0.0, 0.0, 0.0, -1.0, 0.0, 0.0, -1.0, 0.0, 0.0, -1.0, 0.0, -1.0, 0.0, 0.0, -1.0, 0.0, 0.0, -1.0, 0.0, -1.0, 0.0, 0.0, -1.0, 0.0, 0.0, -1.0, 0.0, 0.0, 0.0, 1.0, 0.0, 0.0, 1.0, 0.0, 0.0, 1.0, 0.0, 1.0, 0.0, 0.0, 1.0, 0.0, 0.0, 1.0, 0.0, 0.0, 0.0, 0.866, 0.5001, 0.0, 0.866, 0.5001, 0.0, 0.866, 0.5001, 0.0, -0.8661, -0.4999, 0.0, -0.8661, -0.4999, 0.0, -0.8661, -0.4999, -1.0, 0.0, 0.0, -1.0, 0.0, 0.0, -1.0, 0.0, 0.0, 0.0, -1.0, 0.0, 0.0, -1.0, 0.0, 0.0, -1.0, 0.0, 0.0, 0.0, -1.0, 0.0, 0.0, -1.0, 0.0, 0.0, -1.0, 0.0, 0.0, 1.0, 0.0, 0.0, 1.0, 0.0, 0.0, 1.0, 0.0, 0.0, -1.0, 0.0, 0.0, -1.0, 0.0, 0.0, -1.0, -1.0, 0.0, 0.0, -1.0, 0.0, 0.0, -1.0, 0.0, 0.0, -1.0, 0.0, 0.0, -1.0, 0.0, 0.0, -1.0, 0.0, 0.0, 0.0, 0.866, -0.5001, 0.0, 0.866, -0.5001, 0.0, 0.866, -0.5001, -1.0, 0.0, 0.0, -1.0, 0.0, 0.0, -1.0, 0.0, 0.0, 0.0, -0.866, -0.5001, 0.0, -0.866, -0.5001, 0.0, -0.8661, -0.4998, 0.0, 0.866, 0.5001, 0.0, 0.866, 0.5001, 0.0, 0.866, 0.5001, 0.0, -0.866, 0.5001, 0.0, -0.866, 0.5001, 0.0, -0.866, 0.5001, 0.0, 0.866, -0.5001, 0.0, 0.866, -0.5001, 0.0, 0.866, -0.5001, 0.0, -0.866, 0.5001, 0.0, -0.866, 0.5001, -3.056e-07, -0.8661, 0.4998, 0.0, -0.8661, 0.4999, 0.0, -0.8661, 0.4999, 0.0, -0.8661, 0.4999, 6.434e-07, -0.8662, -0.4997, 0.0, -0.8661, -0.4998, 0.0, -0.866, -0.5001, 0.0, 0.0, -1.0, 0.0, 0.0, -1.0, 0.0, 0.0, -1.0, 0.0, 0.0, 1.0, 0.0, 0.0, 1.0, 0.0, 0.0, 1.0, 1.0, 0.0, 0.0, 1.0, 0.0, 0.0, 1.0, 0.0, 0.0, 0.0, 0.0, -1.0, 0.0, 0.0, -1.0, 0.0, 0.0, -1.0, -1.0, 0.0, 0.0, -1.0, 0.0, 0.0, -1.0, 0.0, 0.0, -1.0, 0.0, 0.0, -1.0, 0.0, 0.0, -1.0, 0.0, 0.0, 0.0, 0.0, 1.0, 0.0, 0.0, 1.0, 0.0, 0.0, 1.0, 1.0, 0.0, 0.0, 1.0, 0.0, 0.0, 1.0, 0.0, 0.0, 0.0, -1.0, 0.0, 0.0, -1.0, 0.0, 0.0, -1.0, 0.0, 1.0, 0.0, 0.0, 1.0, 0.0, 0.0, 1.0, 0.0, 0.0, 0.0, -1.0, 0.0, 0.0, -1.0, 0.0, 0.0, -1.0, 0.0, 1.107e-07, 0.0, -1.0, -1.362e-07, 0.0, -1.0, -1.063e-07, 0.0, -1.0, 0.0, 1.0, 0.0, 0.0, 1.0, 0.0, 0.0, 1.0, 0.0, 0.0, 0.866, -0.5001, 0.0, 0.866, -0.5001, 0.0, 0.866, -0.5001, 0.0, 0.0, -1.0, 0.0, 0.0, -1.0, 0.0, 0.0, -1.0, -1.0, 0.0, 0.0, -1.0, 0.0, 0.0, -1.0, 0.0, 0.0, 1.0, 0.0, 0.0, 1.0, 0.0, 0.0, 1.0, 0.0, 0.0, 3.952e-08, 0.0, -1.0, 3.748e-08, 0.0, -1.0, -1.063e-07, 0.0, -1.0, 0.0, 0.0, -1.0, 0.0, 0.0, -1.0, 0.0, 0.0, -1.0, -1.0, 0.0, 0.0, -1.0, 0.0, 0.0, -1.0, 0.0, 0.0, 0.0, 0.0, -1.0, 0.0, 0.0, -1.0, 0.0, 0.0, -1.0, 0.0, 0.0, 1.0, 0.0, 0.0, 1.0, 0.0, 0.0, 1.0, 0.0, 1.0, 0.0, 0.0, 1.0, 0.0, 0.0, 1.0, 0.0, -1.0, 0.0, 0.0, -1.0, 0.0, 0.0, -1.0, 0.0, 0.0, 0.0, 1.0, 0.0, 0.0, 1.0, 0.0, 0.0, 1.0, 0.0, 0.0, 0.0, -1.0, 0.0, 0.0, -1.0, 2.697e-08, 0.0, -1.0, 1.0, 0.0, 0.0, 1.0, 0.0, 0.0, 1.0, 0.0, 0.0, -1.023e-09, 0.0, -1.0, -3.283e-08, 0.0, -1.0, -2.333e-08, 0.0, -1.0, 0.0, -1.0, 0.0, 0.0, -1.0, 0.0, 0.0, -1.0, 0.0, 1.0, 0.0, 0.0, 1.0, 0.0, 0.0, 1.0, 0.0, 0.0, 0.0, 0.0, -1.0, 0.0, 0.0, -1.0, 0.0, 0.0, -1.0, -1.0, 0.0, 0.0, -1.0, 0.0, 0.0, -1.0, 0.0, 0.0, 1.0, 0.0, 0.0, 1.0, 0.0, 0.0, 1.0, 0.0, 0.0, 1.466e-09, 0.0, -1.0, 4.104e-08, 0.0, -1.0, 2.257e-08, 0.0, -1.0, 1.0, 0.0, 0.0, 1.0, 0.0, 0.0, 1.0, 0.0, 0.0, 0.0, 0.0, -1.0, 0.0, 0.0, -1.0, 0.0, 0.0, -1.0, -1.0, 0.0, 0.0, -1.0, 0.0, 0.0, -1.0, 0.0, 0.0, 1.0, 0.0, 0.0, 1.0, 0.0, 0.0, 1.0, 0.0, 0.0, 0.0, 0.0, -1.0, 0.0, 0.0, -1.0, 0.0, 0.0, -1.0, 5.25e-08, 0.0, -1.0, 1.466e-09, 0.0, -1.0, 0.0, 0.0, -1.0, 0.0, -1.0, 0.0, 0.0, -1.0, 0.0, 0.0, -1.0, 0.0, 0.0, 0.0, 1.0, 0.0, 0.0, 1.0, 0.0, 0.0, 1.0, 0.0, 1.0, 0.0, 0.0, 1.0, 0.0, 0.0, 1.0, 0.0, 1.0, 0.0, 0.0, 1.0, 0.0, 0.0, 1.0, 0.0, 0.0, 1.0, 0.0, 0.0, 1.0, 0.0, 0.0, 1.0, 0.0, 0.0, 3.99e-10, 0.0, -1.0, 1.185e-08, 0.0, -1.0, -2.91e-08, 0.0, -1.0, 0.0, 0.0, -1.0, 0.0, 0.0, -1.0, 0.0, 0.0, -1.0, 0.0, 0.0, -1.0, 0.0, 0.0, -1.0, 0.0, 0.0, -1.0, -1.0, 0.0, 0.0, -1.0, 0.0, 0.0, -1.0, 0.0, 0.0, -1.0, 0.0, 0.0, -1.0, 0.0, 0.0, -1.0, 0.0, 0.0, 0.0, 0.866, 0.5001, 0.0, 0.866, 0.5001, 0.0, 0.866, 0.5001, -5.745e-07, -0.8662, 0.4997, 0.0, -0.866, 0.5001, 0.0, -0.8662, 0.4997, 0.0, 0.866, 0.5001, 0.0, 0.866, 0.5001, 0.0, 0.866, 0.5001, 0.0, -0.8659, -0.5001, 0.0, -0.8659, -0.5001, 0.0, -0.866, -0.5001, 0.0, 0.866, -0.5001, 0.0, 0.866, -0.5001, 0.0, 0.866, -0.5001, -4.085e-08, 0.0, -1.0, 1.185e-08, 0.0, -1.0, 0.0, 0.0, -1.0, 0.0, -1.0, 0.0, 0.0, -1.0, 0.0, 0.0, -1.0, 0.0, 0.0, 1.0, 0.0, 0.0, 1.0, 0.0, 0.0, 1.0, 0.0, 0.0, 0.0, 1.0, 0.0, 0.0, 1.0, 0.0, 0.0, 1.0, 0.0, 0.0, -1.0, 0.0, 0.0, -1.0, 0.0, 0.0, -1.0, 0.0, -0.866, -0.5001, 0.0, -0.866, -0.5001, 0.0, -0.866, -0.5001, 2.29e-08, -0.8661, 0.4999, -2.095e-11, -0.8661, 0.4999, 0.0, -0.8661, 0.4999, 0.0, -0.866, 0.5001, 0.0, -0.866, 0.5001, 0.0, -0.8659, 0.5001, 0.0, 0.8659, -0.5001, 0.0, 0.8659, -0.5001, 0.0, 0.866, -0.5001, 3.99e-10, 0.0, -1.0, 0.0, 0.0, -1.0, -1.023e-09, 0.0, -1.0, 0.0, -1.0, 0.0, 0.0, -1.0, 0.0, 0.0, -1.0, 0.0, 0.0, 1.0, 0.0, 0.0, 1.0, 0.0, 0.0, 1.0, 0.0, 0.0, 0.0, -1.0, 0.0, 0.0, -1.0, 0.0, 0.0, -1.0, 0.0, -1.0, 0.0, 0.0, -1.0, 0.0, 0.0, -1.0, 0.0, -1.0, 0.0, 0.0, -1.0, 0.0, 0.0, -1.0, 0.0, 0.0, 0.0, 1.0, 0.0, 0.0, 1.0, 0.0, 0.0, 1.0, 0.0, 0.0, 0.0, 1.0, 0.0, 0.0, 1.0, 0.0, 0.0, 1.0, 0.0, 0.866, 0.5001, 0.0, 0.866, 0.5001, 0.0, 0.866, 0.5001, 2.761e-08, -0.866, -0.5, -2.29e-08, -0.8661, -0.4999, 2.515e-11, -0.866, -0.5, 0.0, -0.866, -0.5, 2.301e-08, -0.8661, -0.4999, -2.748e-08, -0.866, -0.5, 0.0, 0.0, 1.0, 0.0, 0.0, 1.0, 0.0, 0.0, 1.0, 0.0, 0.0, -1.0, 0.0, 0.0, -1.0, 0.0, 0.0, -1.0, 5.47e-07, 0.8661, 0.4998, 0.0, 0.866, 0.5001, 0.0, 0.866, 0.5001, 0.0, 1.0, 0.0, 0.0, 1.0, 0.0, 0.0, 1.0, 0.0, 0.0, 0.866, -0.5001, 0.0, 0.866, -0.5001, 0.0, 0.866, -0.5001, 0.0, 0.866, -0.5001, 0.0, 0.866, -0.5001, 0.0, 0.866, -0.5001, 0.0, -0.866, -0.5001, 0.0, -0.8659, -0.5001, 0.0, -0.8659, -0.5001, 0.0, 0.866, 0.5001, 0.0, 0.866, 0.5001, 0.0, 0.866, 0.5001, 0.0, -0.866, 0.5001, 0.0, -0.866, 0.5001, 0.0, -0.866, 0.5001, 0.0, 0.866, -0.5001, 0.0, 0.8659, -0.5001, 0.0, 0.8659, -0.5001, 0.0, -0.8659, 0.5001, 0.0, -0.866, 0.5001, 0.0, -0.866, 0.5001, -2.095e-11, -0.8661, 0.4999, 0.0, -0.8661, 0.4999, -2.301e-08, -0.8661, 0.4999, 0.0, -0.866, -0.5001, 0.0, -0.866, -0.5001, 0.0, -0.8661, -0.4998, 0.0, 0.0, 1.0, 0.0, 0.0, 1.0, 0.0, 0.0, 1.0, 0.0, 0.0, 1.0, 0.0, 0.0, 1.0, 0.0, 0.0, 1.0, 0.0, 0.0, -1.0, 0.0, 0.0, -1.0, 0.0, 0.0, -1.0, 1.0, 0.0, 0.0, 1.0, 0.0, 0.0, 1.0, 0.0, 0.0, 0.0, 0.0, -1.0, 0.0, 0.0, -1.0, 0.0, 0.0, -1.0, -1.0, 0.0, 0.0, -1.0, 0.0, 0.0, -1.0, 0.0, 0.0, -1.0, 0.0, 0.0, -1.0, 0.0, 0.0, -1.0, 0.0, 0.0, 0.0, 0.0, 1.0, 0.0, 0.0, 1.0, 0.0, 0.0, 1.0, 1.0, 0.0, 0.0, 1.0, 0.0, 0.0, 1.0, 0.0, 0.0, -0.001541, 0.7005, 0.7136, 0.0, 1.0, 0.0, -0.003975, 0.9996, 0.02742, 0.0006327, -1.0, -0.004135, 0.001619, -0.5547, 0.8321, 0.002003, -0.8982, 0.4397, 0.0, -1.0, 0.0, 0.0, -1.0, 0.0, 0.0, -1.0, 0.0, 0.0, 0.0, 1.0, 0.0, 0.0, 1.0, 0.0, 0.0, 1.0, 0.7556, 0.0, 0.655, 0.7556, 0.0, 0.655, 0.7556, 0.0, 0.655, 0.0, 1.0, 0.0, 0.0, 1.0, 0.0, 0.0, 1.0, 0.0, 0.4807, 0.0, -0.8769, 0.4807, 0.0, -0.8769, 0.4807, 0.0, -0.8769, 0.0, -1.0, 0.0, 0.0, -1.0, 0.0, 0.0, -1.0, 0.0, 0.0, -1.0, 0.0, 0.0006327, -1.0, -0.004135, 0.0, -1.0, 0.0, 0.0, 0.0, -1.0, 0.0, 0.0, -1.0, 0.0, 0.0, -1.0, 0.0, -1.0, 0.0, 0.0, -1.0, 0.0, 0.0, -1.0, 0.0, 0.0, 1.0, 0.0, 0.0, 1.0, 0.0, 0.0, 1.0, 0.0, 0.7516, 0.0, -0.6596, 0.7516, 0.0, -0.6596, 0.7516, 0.0, -0.6596, -0.7132, 0.0, -0.701, -0.7132, 0.0, -0.701, -0.7132, 0.0, -0.701, 0.0, 1.0, 0.0, 0.0, 1.0, 0.0, 0.0, 1.0, 0.0, -0.9973, 0.0, 0.07383, -0.9973, 0.0, 0.07383, -0.9973, 0.0, 0.07383, 1.0, 0.0, 0.0, 1.0, 0.0, 0.0, 1.0, 0.0, 0.0, -1.0, 0.0, 0.0, -1.0, 0.0, 0.0, -1.0, 0.0, 0.0, 0.0, 1.0, 0.0, 0.0, 1.0, 0.0, 0.0, 1.0, 0.0, 0.0, 0.0, -1.0, 0.0, 0.0, -1.0, 0.0, 0.0, -1.0, 0.0, -1.0, 0.0, 0.0, -1.0, 0.0, 0.0, -1.0, 0.0, 1.0, 0.0, 0.0, 1.0, 0.0, 0.0, 1.0, 0.0, 0.0, -1.0, 0.0, 0.0, -1.0, 0.0, 0.0, -1.0, 0.0, 0.0, 0.0, -1.0, 0.0, 0.0, -1.0, 0.0, 0.0, -1.0, 0.0, 0.0, 0.0, -1.0, 0.0, 0.0, -1.0, 0.0, 0.0, -1.0, 0.0, 1.0, 0.0, 0.0, 1.0, 0.0, 0.0, 1.0, 0.0, -1.0, 0.0, 0.0, -1.0, 0.0, 0.0, -1.0, 0.0, 0.0, 0.0, 1.0, 0.0, 0.0, 1.0, 0.0, 0.0, 1.0, 0.0, 0.0, 0.0, -1.0, 0.0, 0.0, -1.0, 0.0, 0.0, -1.0, 0.0, -1.0, 0.0, 0.0, -1.0, 0.0, 0.0, -1.0, 0.0, -1.0, 0.0, 0.0, -1.0, 0.0, 0.0, -1.0, 0.0, 0.0, 1.0, 0.0, 0.0, 1.0, 0.0, 0.0, 1.0, 0.0, 0.0, 0.0, 1.0, 0.0, 0.0, 1.0, 0.0, 0.0, 1.0, 0.0, 0.0, -1.0, 0.0, 0.0, -1.0, 0.0, 0.0, -1.0, 0.0, 0.0, 0.0, -1.0, 0.0, 0.0, -1.0, 0.0, 0.0, -1.0, 0.0, 1.0, 0.0, 0.0, 1.0, 0.0, 0.0, 1.0, 0.0, -1.0, 0.0, 0.0, -1.0, 0.0, 0.0, -1.0, 0.0, 0.0, 0.0, 1.0, 0.0, 0.0, 1.0, 0.0, 0.0, 1.0, 0.0, 0.0, 0.0, -1.0, 0.0, 0.0, -1.0, 0.0, 0.0, -1.0, 0.0, -1.0, 0.0, 0.0, -1.0, 0.0, 0.0, -1.0, 0.0, -1.0, 0.0, 0.0, -1.0, 0.0, 0.0, -1.0, 0.0, 0.0, 1.0, 0.0, 0.0, 1.0, 0.0, 0.0, 1.0, 0.0, 0.0, 0.0, 1.0, 0.0, 0.0, 1.0, 0.0, 0.0, 1.0, 0.0, 0.0, -1.0, 0.0, 0.0, -1.0, 0.0, 0.0, -1.0, 0.0, 0.0, 0.0, -1.0, 0.0, 0.0, -1.0, 0.0, 0.0, -1.0, 0.0, 1.0, 0.0, 0.0, 1.0, 0.0, 0.0, 1.0, 0.0, 0.001978, 0.6, 0.8, 0.0, 1.0, 0.0, 0.0, 1.0, 0.0, 0.0, -1.0, 0.0, 0.00174, -0.7071, 0.7071, -0.5778, -0.5771, 0.5772, 0.0, -1.0, 4.448e-06, 0.0, -1.0, 1.788e-05, 0.0, -1.0, 5.786e-06, 0.0, 0.0, -1.0, 0.0, 0.0, -1.0, 0.0, 0.0, -1.0, 0.7556, 0.0, 0.655, 0.7556, 0.0, 0.655, 0.7556, 0.0, 0.655, 0.0, 1.0, -1.312e-05, 0.0, 1.0, 8.669e-05, 0.0, 1.0, 8.676e-06, 0.4807, 0.0, -0.8769, 0.4807, 0.0, -0.8769, 0.4807, 0.0, -0.8769, 0.0, -1.0, 0.0, 0.0, -1.0, 0.0, 0.0, -1.0, 0.0, 0.0, -1.0, 0.0, 0.0, -1.0, 0.0, 0.0, -1.0, 0.0, -1.0, 0.0, 0.0, -1.0, 0.0, 0.0, -1.0, 0.0, 0.0, 0.0, 0.0, -1.0, 0.0, 0.0, -1.0, 0.0, 0.0, -1.0, 0.0, -1.0, 0.0, 0.0, -1.0, 0.0, 0.0, -1.0, 0.0, 0.7516, 0.0, -0.6596, 0.7516, 0.0, -0.6596, 0.7516, 0.0, -0.6596, -0.7132, 0.0, -0.701, -0.7132, 0.0, -0.701, -0.7132, 0.0, -0.701, 0.0, 1.0, 0.0, 0.0, 1.0, 0.0, 0.0, 1.0, 0.0, -1.0, 0.0, 0.0, -1.0, 0.0, 0.0, -0.5778, -0.5771, 0.5772, -0.001356, 0.8321, 0.5547, 0.0, 1.0, 0.0, 0.0, 1.0, 0.0, 0.0, -1.0, 0.0, -0.001093, -0.8946, 0.4469, 0.0, -1.0, 0.0, 0.0, -1.0, -2.78e-07, 0.0, -1.0, -1.117e-06, 0.0, -1.0, -3.616e-07, 0.0, 0.0, -1.0, 0.0, 0.0, -1.0, 0.0, 0.0, -1.0, 0.7556, 0.0, 0.655, 0.7556, 0.0, 0.655, 0.7556, 0.0, 0.655, 0.0, 1.0, -9.394e-07, 0.0, 1.0, 0.0, 0.0, 1.0, -2.469e-07, 0.4807, 0.0, -0.8769, 0.4807, 0.0, -0.8769, 0.4807, 0.0, -0.8769, 0.0, -1.0, 0.0, 0.0, -1.0, 0.0, 0.0, -1.0, 0.0, 0.0, -1.0, 0.0, 0.0, -1.0, 0.0, 0.0, -1.0, 0.0, 0.0, 0.0, -1.0, 0.0, 0.0, -1.0, 0.0, 0.0, -1.0, 0.0, -1.0, 0.0, 0.0, -1.0, 0.0, 0.0, -1.0, 0.0, 0.0, 1.0, 0.0, 0.0, 1.0, 0.0, 0.0, 1.0, 0.0, 0.7516, 0.0, -0.6596, 0.7516, 0.0, -0.6596, 0.7516, 0.0, -0.6596, -0.7132, 0.0, -0.701, -0.7132, 0.0, -0.701, -0.7132, 0.0, -0.701, 0.0, 1.0, 0.0, 0.0, 1.0, 0.0, 0.0, 1.0, 0.0, -1.0, 0.0, 0.0, -1.0, 0.0, 0.0, -1.0, 0.0, 0.0, 0.0, 0.0, -1.0, 0.0, 0.0, -1.0, 0.0, 0.0, -1.0, 0.0, -1.0, 0.0, 0.0, -1.0, 0.0, 0.0, -1.0, 0.0, -1.0, 0.0, 0.0, -1.0, 0.0, 0.0, -1.0, 0.0, 0.0, 0.0, 1.0, 0.0, 0.0, 1.0, 0.0, 0.0, 1.0, 0.0, 1.0, 0.0, 0.0, 1.0, 0.0, 0.0, 1.0, 0.0, 0.0, 0.0, 0.866, 0.5001, 0.0, 0.866, 0.5001, 0.0, 0.866, 0.5001, 0.0, -0.8661, -0.4999, 0.0, -0.8661, -0.4999, 0.0, -0.8661, -0.4999, 0.0, -1.0, 0.0, 0.0, -1.0, 0.0, 0.0, -1.0, 0.0, 0.0, 0.0, -1.0, 0.0, 0.0, -1.0, 0.0, 0.0, -1.0, 0.0, 0.0, 1.0, 0.0, 0.0, 1.0, 0.0, 0.0, 1.0, 0.0, 0.866, -0.5001, 0.0, 0.866, -0.5001, 0.0, 0.866, -0.5001, 0.0, -0.866, -0.5001, 3.056e-07, -0.8661, -0.4998, 0.0, -0.866, -0.5001, 0.0, 0.866, 0.5001, 4.986e-07, 0.8661, 0.4998, 0.0, 0.866, 0.5001, 0.0, -0.866, 0.5001, 0.0, -0.866, 0.5001, 0.0, -0.866, 0.5001, 0.0, -0.866, 0.5001, 0.0, -0.8661, 0.4998, 0.0, -0.866, 0.5001, 0.0, -0.8661, 0.4999, 0.0, -0.8661, 0.4999, 0.0, -0.8661, 0.4999, 6.434e-07, -0.8662, -0.4997, 0.0, -0.866, -0.5001, 0.0, -0.8661, -0.4998, 0.0, 0.0, -1.0, 0.0, 0.0, -1.0, 0.0, 0.0, -1.0, 0.0, 0.0, 1.0, 0.0, 0.0, 1.0, 0.0, 0.0, 1.0, 0.0, 0.0, 1.0, 0.0, 0.0, 1.0, 0.0, 0.0, 1.0, 0.0, 0.0, -1.0, 0.0, 0.0, -1.0, 0.0, 0.0, -1.0, 1.0, 0.0, 0.0, 1.0, 0.0, 0.0, 1.0, 0.0, 0.0, 0.0, 0.0, -1.0, 0.0, 0.0, -1.0, 0.0, 0.0, -1.0, -1.0, 0.0, 0.0, -1.0, 0.0, 0.0, -1.0, 0.0, 0.0, -1.0, 0.0, 0.0, -1.0, 0.0, 0.0, -1.0, 0.0, 0.0, 0.0, 0.0, 1.0, 0.0, 0.0, 1.0, 0.0, 0.0, 1.0, 1.0, 0.0, 0.0, 1.0, 0.0, 0.0, 1.0, 0.0, 0.0, 0.0, 1.0, 0.0, 0.0, 1.0, 0.0, 0.0, 1.0, 0.0, 0.0, 1.0, 0.0, 0.0, 1.0, 0.0, 0.0, 1.0, 0.0, 0.0, 1.0, 0.0, 0.0, 1.0, 0.0, 0.0, 1.0, 0.0, 3.99e-10, 0.0, -1.0, -2.91e-08, 0.0, -1.0, 2.534e-09, 0.0, -1.0, -1.0, 0.0, 0.0, -1.0, 0.0, 0.0, -1.0, 0.0, 0.0, 1.0, 0.0, 0.0, 1.0, 0.0, 0.0, 1.0, 0.0, 0.0, 0.0, -1.0, 0.0, 0.0, -1.0, 0.0, 0.0, -1.0, 0.0, 0.0, 0.0, -1.0, 0.0, 0.0, -1.0, 0.0, 0.0, -1.0, 1.0, 0.0, 0.0, 1.0, 0.0, 0.0, 1.0, 0.0, 0.0, 0.0, 1.0, 0.0, 0.0, 1.0, 0.0, 0.0, 1.0, 0.0, 1.0, 0.0, 0.0, 1.0, 0.0, 0.0, 1.0, 0.0, 0.0, 1.0, 0.0, 0.0, 1.0, 0.0, 0.0, 1.0, 0.0, 0.0, 0.0, 0.0, -1.0, 0.0, 0.0, -1.0, 0.0, 0.0, -1.0, 0.0, 0.0, -1.0, 0.0, 0.0, -1.0, 0.0, 0.0, -1.0, 1.0, 0.0, 0.0, 1.0, 0.0, 0.0, 1.0, 0.0, 0.0, 0.0, 0.0, -1.0, 0.0, 0.0, -1.0, 3.748e-08, 0.0, -1.0, 1.0, 0.0, 0.0, 1.0, 0.0, 0.0, 1.0, 0.0, 0.0, 1.0, 0.0, 0.0, 1.0, 0.0, 0.0, 1.0, 0.0, 0.0, 0.0, -1.0, 0.0, 0.0, -1.0, 0.0, 0.0, -1.0, 0.0, 0.0, 1.0, 0.0, 0.0, 1.0, 0.0, 0.0, 1.0, 0.0, 1.0, 0.0, 0.0, 1.0, 0.0, 0.0, 1.0, 0.0, 0.0, -1.0, 0.0, 0.0, -1.0, 0.0, 0.0, -1.0, 0.0, 0.0, 0.0, 1.0, 0.0, 0.0, 1.0, 0.0, 0.0, 1.0, 0.0, 0.0, -1.0, 0.0, 0.0, -1.0, 0.0, 0.0, -1.0, 0.0, -1.0, 0.0, 0.0, -1.0, 0.0, 0.0, -1.0, 0.0, 0.0, 0.0, 1.0, 0.0, 0.0, 1.0, 0.0, 0.0, 1.0, 0.0, -1.0, 0.0, 0.0, -1.0, 0.0, 0.0, -1.0, 0.0, 0.0, 0.0, 1.0, 0.0, 0.0, 1.0, 0.0, 0.0, 1.0, 0.0, -1.0, 0.0, 0.0, -1.0, 0.0, 0.0, -1.0, 0.0, 0.0, -1.0, 0.0, 0.0, -1.0, 0.0, 0.0, -1.0, 0.0, 0.0, 0.0, 1.0, 0.0, 0.0, 1.0, 0.0, 0.0, 1.0, 0.0, -1.0, 0.0, 0.0, -1.0, 0.0, 0.0, -1.0, 0.0, 0.0, 0.0, 0.0, 1.0, 0.0, 0.0, 1.0, 0.0, 0.0, 1.0, 0.0, 0.0, -1.0, 0.0, 0.0, -1.0, -2.333e-08, 0.0, -1.0, 1.0, 0.0, 0.0, 1.0, 0.0, 0.0, 1.0, 0.0, 0.0, 0.0, 0.0, 1.0, 0.0, 0.0, 1.0, 0.0, 0.0, 1.0, 1.0, 0.0, 0.0, 1.0, 0.0, 0.0, 1.0, 0.0, 0.0, 1.0, 0.0, 0.0, 1.0, 0.0, 0.0, 1.0, 0.0, 0.0, 0.0, 0.0, -1.0, 0.0, 0.0, -1.0, 0.0, 0.0, -1.0, 0.0, 0.0, -1.0, 0.0, 0.0, -1.0, 0.0, 0.0, -1.0, 1.0, 0.0, 0.0, 1.0, 0.0, 0.0, 1.0, 0.0, 0.0, 0.0, 0.0, -1.0, 0.0, 0.0, -1.0, 0.0, 0.0, -1.0, 0.0, 0.866, -0.5001, 0.0, 0.8661, -0.4998, 0.0, 0.866, -0.5001, 0.0, 0.866, 0.5001, 0.0, 0.866, 0.5001, 0.0, 0.866, 0.5001, 0.0, 0.0, 1.0, 0.0, 0.0, 1.0, 0.0, 0.0, 1.0, 0.0, 0.0, -1.0, 0.0, 0.0, -1.0, 0.0, 0.0, -1.0, 1.0, 0.0, 0.0, 1.0, 0.0, 0.0, 1.0, 0.0, 0.0, 1.0, 0.0, 0.0, 1.0, 0.0, 0.0, 1.0, 0.0, 0.0, 0.0, 0.0, 1.0, 0.0, 0.0, 1.0, 0.0, 0.0, 1.0, -1.0, 0.0, 0.0, -1.0, 0.0, 0.0, -1.0, 0.0, 0.0, 0.0, -1.0, 0.0, 0.0, -1.0, 0.0, 0.0, -1.0, 0.0, 5.25e-08, 0.0, -1.0, 2.534e-09, 0.0, -1.0, 4.104e-08, 0.0, -1.0, -1.0, 0.0, 0.0, -1.0, 0.0, 0.0, -1.0, 0.0, 0.0, -4.085e-08, 0.0, -1.0, 8.477e-08, 0.0, -1.0, -2.91e-08, 0.0, -1.0, -1.0, 0.0, 0.0, -1.0, 0.0, 0.0, -1.0, 0.0, 0.0, 1.0, 0.0, 0.0, 1.0, 0.0, 0.0, 1.0, 0.0, 0.0, 0.0, 0.0, 1.0, 0.0, 0.0, 1.0, 0.0, 0.0, 1.0, 0.0, 0.0, 1.0, 0.0, 0.0, 1.0, 0.0, 0.0, 1.0, -1.0, 0.0, 0.0, -1.0, 0.0, 0.0, -1.0, 0.0, 0.0, -1.0, 0.0, 0.0, -1.0, 0.0, 0.0, -1.0, 0.0, 0.0, 0.0, -1.0, 0.0, 0.0, -1.0, 0.0, 0.0, -1.0, 0.0, 0.0, 0.0, 1.0, 0.0, 0.0, 1.0, 0.0, 0.0, 1.0, -1.0, 0.0, 0.0, -1.0, 0.0, 0.0, -1.0, 0.0, 0.0, -1.0, 0.0, 0.0, -1.0, 0.0, 0.0, -1.0, 0.0, 0.0, 0.0, -1.0, 0.0, 0.0, -1.0, 0.0, 0.0, -1.0, 0.0, -1.0, 0.0, 0.0, -1.0, 0.0, 0.0, -1.0, 0.0, 0.0, 0.0, -1.0, 0.0, 0.0, -1.0, 0.0, 0.0, -1.0, 0.0, -1.023e-09, 0.0, -1.0, -2.333e-08, 0.0, -1.0, 0.0, 0.0, -1.0, 1.0, 0.0, 0.0, 1.0, 0.0, 0.0, 1.0, 0.0, 0.0, 0.0, 0.0, -1.0, 0.0, 0.0, -1.0, 0.0, 0.0, -1.0, 0.0, 0.866, -0.5001, 0.0, 0.866, -0.5001, 0.0, 0.866, -0.5001, 0.0, 0.866, -0.5001, 0.0, 0.866, -0.5001, 0.0, 0.866, -0.5001, 0.0, 0.866, 0.5001, 0.0, 0.866, 0.5001, 0.0, 0.866, 0.5001, 0.0, 0.0, 1.0, 0.0, 0.0, 1.0, 0.0, 0.0, 1.0, 0.0, 0.866, 0.5001, 0.0, 0.866, 0.5001, 0.0, 0.866, 0.5001, 0.0, 0.866, -0.5001, 0.0, 0.866, -0.5001, 0.0, 0.866, -0.5001, 0.0, 0.0, -1.0, 0.0, 0.0, -1.0, 0.0, 0.0, -1.0, 0.0, 0.0, 1.0, 0.0, 0.0, 1.0, 0.0, 0.0, 1.0, 0.0, 0.866, 0.5001, 0.0, 0.866, 0.5001, 0.0, 0.866, 0.5001, 0.0, 0.866, -0.5001, 0.0, 0.866, -0.5001, 0.0, 0.866, -0.5001, 0.0, 0.0, -1.0, 0.0, 0.0, -1.0, 0.0, 0.0, -1.0, 0.0, -1.0, 0.0, 0.0, -1.0, 5.786e-06, 0.0, -1.0, 0.0, 0.0, -1.0, 0.0, 0.0, -1.0, -3.616e-07, 0.0, -1.0, 0.0, 0.0, -1.0, 0.0, 0.0, -1.0, 0.0, 0.0, -1.0, 0.0, 0.0, 1.0, 0.0, 0.0, 0.8944, 0.4472, 0.0, 1.0, 0.0, 0.0, 1.0, 0.0, 0.005238, 0.8944, 0.4472, 0.0, 1.0, 0.0, 0.0, 1.0, 0.0, -0.002191, 0.8944, 0.4472, 0.0, 1.0, 0.0, 0.0, 1.0, 0.0, -0.5776, 0.5774, 0.577, 0.001978, 0.6, 0.8, 0.0006327, -1.0, -0.004135, 0.0, -0.7071, 0.7071, 0.001619, -0.5547, 0.8321, 0.0, -1.0, 0.0, 0.0, -1.0, 0.0, 0.0, -1.0, 0.0, 0.0, 1.0, 0.0, 0.0, 1.0, 0.0, -0.001356, 0.8321, 0.5547, -1.0, 0.0, 0.0, -1.0, 0.0, 0.0, -1.0, 0.0, 0.0, -1.0, 0.0, 0.0, -1.0, 0.0, 0.0, -1.0, 0.0, 0.0, 0.0, -1.0, 0.0, 0.0, -1.0, 0.0, 0.0, -1.0, 0.0, -0.003975, 0.9996, 0.02742, -0.005726, 0.4371, 0.8994, -0.001541, 0.7005, 0.7136, 0.0, -1.0, 0.0, 0.004157, -0.7071, 0.7071, 0.00174, -0.7071, 0.7071, 0.0, -1.0, 0.0, -0.001726, -0.707, 0.7072, -0.001093, -0.8946, 0.4469, -1.0, 0.0, 0.0, -1.0, 0.0, 0.0, -1.0, 0.0, 0.0, -1.0, 0.0, 0.0, -1.0, 0.0, 0.0, -1.0, 0.0, 0.0, -1.0, 0.0, 0.0, -1.0, 0.0, 0.0, -1.0, 0.0, 0.0, -1.0, 0.0, 0.0, -1.0, 0.0, 0.0, -1.0, 0.0, 0.0, -1.0, 0.0, 0.0, -1.0, 0.0, 0.0, -1.0, 0.0, 0.0, -1.0, 0.0, 0.0, -1.0, 0.0, 0.0, -1.0, 0.0, 0.0, 0.0, -1.0, 0.0, 0.0, -1.0, 0.0, 0.0, -1.0, 0.0, 1.0, 0.0, 0.0, 1.0, 0.0, 0.0, 1.0, 0.0, 0.0, 1.0, 0.0, 0.0, 1.0, 0.0, 0.0, 1.0, 0.0, 0.0, -1.0, 0.0, 0.0, -1.0, 0.0, 0.0, -1.0, 0.0, 0.0, -1.0, 0.0, 0.0, -1.0, 0.0, 0.0, -1.0, 0.0, 0.0, -0.005726, 0.4371, 0.8994, 0.002003, -0.8982, 0.4397, 0.001619, -0.5547, 0.8321, 0.001619, -0.5547, 0.8321, -0.001541, 0.7005, 0.7136, -0.005726, 0.4371, 0.8994, -0.001541, 0.7005, 0.7136, 0.0, -0.7071, 0.7071, 0.0, 0.8944, 0.4472, 0.0, -0.7071, 0.7071, -0.001541, 0.7005, 0.7136, 0.001619, -0.5547, 0.8321, 0.00174, -0.7071, 0.7071, 0.004157, -0.7071, 0.7071, 0.001978, 0.6, 0.8, 0.001978, 0.6, 0.8, 0.004157, -0.7071, 0.7071, 0.005238, 0.8944, 0.4472, -0.001093, -0.8946, 0.4469, -0.001726, -0.707, 0.7072, -0.001356, 0.8321, 0.5547, -0.001356, 0.8321, 0.5547, -0.001726, -0.707, 0.7072, -0.002191, 0.8944, 0.4472, -0.5776, 0.5774, 0.577, -0.5778, -0.5771, 0.5772, 0.001978, 0.6, 0.8, 0.00174, -0.7071, 0.7071, 0.001978, 0.6, 0.8, -0.5778, -0.5771, 0.5772, 6.245e-05, -1.611e-08, 1.0, 6.245e-05, 1.603e-08, 1.0, 6.245e-05, 0.0, 1.0, 6.245e-05, -1.467e-11, 1.0, 6.245e-05, 0.0, 1.0, 6.245e-05, 1.603e-08, 1.0])] * 3)])

# ---- objects
ob_door01 = bpy.data.objects.new('Door01', me_door01)

# ---- transforms, parenting, visibility, modifiers, constraints
ob_door01.location = (0.0, 0.0, 0.0)
ob_door01.rotation_euler = (1.571, -0.0, 0.0)
ob_door01.scale = (0.17, 0.1312, 0.1312)
ob_door01.lineart.crease_threshold = 0.0

# ---- collection membership
col_collection.objects.link(ob_door01)

# ---- scene / render settings (as saved in the file)
scene.frame_start = 1; scene.frame_end = 250; scene.frame_set(1)
scene.render.engine = 'BLENDER_EEVEE_NEXT'
scene.cycles.use_denoising = False
scene.cycles.samples = 128
scene.cycles.sampling_pattern = 'TABULATED_SOBOL'
scene.cycles.use_adaptive_sampling = False
scene.cycles.use_light_tree = False
scene.view_settings.view_transform = 'Filmic'
bpy.context.view_layer.update()

# ---- added for rendering (the .blend has no active camera and no usable light): camera, sun
cam_auto = bpy.data.cameras.new('AutoCamera')
cam_auto.lens = 50.0
cam_auto.sensor_width = 36.0
cam_auto.clip_end = 1000.0
ob_auto_camera = bpy.data.objects.new('AutoCamera', cam_auto)
scene.collection.objects.link(ob_auto_camera)
ob_auto_camera.location = (3.42917, -4.11018, 4.33695)
ob_auto_camera.rotation_euler = (1.09748, -7.21219e-08, 0.694738)
scene.camera = ob_auto_camera
light_auto_sun = bpy.data.lights.new('AutoSun', 'SUN')
light_auto_sun.energy = 3.0
light_auto_sun.angle = 0.0523599
ob_auto_sun = bpy.data.objects.new('AutoSun', light_auto_sun)
scene.collection.objects.link(ob_auto_sun)
ob_auto_sun.rotation_euler = (0.872665, 0.174533, 0.523599)
bpy.context.view_layer.update()
